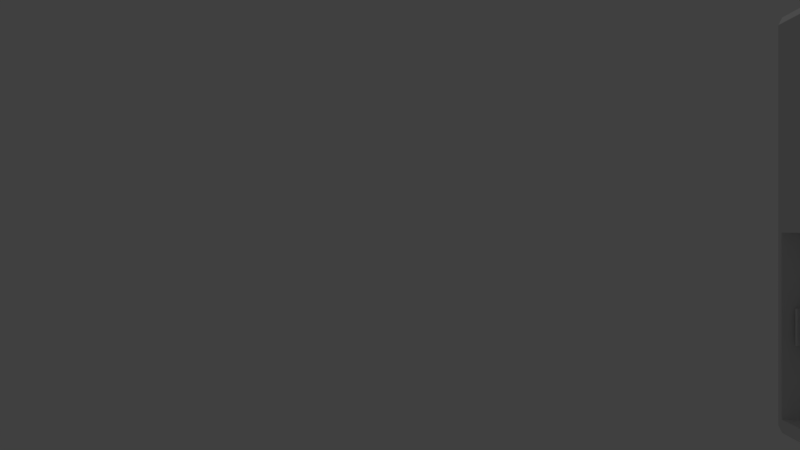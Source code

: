 # Source: Corridor.blend  (saved by Blender 2.79.0; exported with 4.5.12 LTS)
import bpy
from mathutils import Matrix  # noqa: F401  (used for matrix-valued properties, if any)

bpy.ops.wm.read_factory_settings(use_empty=True)
scene = bpy.context.scene
scene.name = 'Scene'

# ---- collections
col_collection_1 = bpy.data.collections.new('Collection 1'); scene.collection.children.link(col_collection_1)
col_collection_1.hide_render = True
col_collection_1.hide_viewport = True
col_collection_2 = bpy.data.collections.new('Collection 2'); scene.collection.children.link(col_collection_2)

# ---- world
world_world = bpy.data.worlds.new('World'); scene.world = world_world
world_world.color = (0.05088, 0.05088, 0.05088)
world_world.use_sun_shadow = False
world_world.sun_shadow_jitter_overblur = 0.0
world_world.cycles.sampling_method = 'MANUAL'

# ---- cameras
cam_camera = bpy.data.cameras.new('Camera')
cam_camera.clip_end = 100.0
cam_camera.lens = 35.0
cam_camera.sensor_width = 32.0
cam_camera.sensor_height = 18.0
cam_camera.display_size = 2.0
cam_camera.dof.focus_distance = 0.0

# ---- meshes
me_plane = bpy.data.meshes.new('Plane')
me_plane.from_pydata([(0.6626, -1.15, 1.0), (0.8583, -1.15, 0.1384), (0.9826, -1.15, 0.3778), (0.9826, -1.15, 0.7143), (0.6626, 0.000419, 1.0), (0.8583, 0.000419, 0.1384), (0.9826, 0.000419, 0.3778), (0.9826, 0.000419, 0.7143), (0.8599, -1.15, 1.0), (1.056, -1.15, 0.1407), (1.18, -1.15, 0.3778), (1.18, -1.15, 0.7143), (1.056, -1.15, -0.002183), (0.8599, -1.294, 1.0), (1.056, -1.294, 0.1407), (1.18, -1.294, 0.3778), (1.18, -1.294, 0.7143), (1.056, -1.294, -0.002183), (0.9999, -1.294, 1.0), (1.196, -1.294, 0.1407), (1.32, -1.294, 0.3778), (1.32, -1.294, 0.7143), (1.196, -1.294, -0.002183), (0.9999, -1.294, 1.0), (1.196, -1.294, 0.1407), (1.32, -1.294, 0.3778), (1.32, -1.294, 0.7143), (1.196, -1.294, -0.002183), (0.9999, -1.49, 1.0), (1.196, -1.49, 0.1407), (1.32, -1.49, 0.3778), (1.32, -1.49, 0.7143), (1.196, -1.49, -0.002183), (1.26, -1.49, 1.0), (1.571, -1.49, 0.1407), (1.571, -1.49, 0.3778), (1.571, -1.49, 0.7143), (1.571, -1.49, -0.002183), (0.9788, -1.15, 0.7233), (0.6789, -1.15, 0.991), (1.164, -1.15, 0.7233), (0.8638, -1.15, 0.991), (0.9788, -0.881, 0.7233), (0.6789, -0.881, 0.991), (1.164, -0.881, 0.7233), (0.8638, -0.881, 0.991), (0.9885, -1.15, 0.3879), (0.9885, -1.15, 0.7042), (1.174, -1.15, 0.3879), (1.174, -1.15, 0.7042), (0.9885, -0.881, 0.3879), (0.9885, -0.881, 0.7042), (1.174, -0.881, 0.3879), (1.174, -0.881, 0.7042), (0.8643, -1.15, 0.1364), (1.05, -1.15, 0.1364), (0.8643, -1.017, 0.1364), (1.05, -1.017, 0.1364), (0.8825, -1.017, 0.07907), (0.9147, -1.017, 0.07907), (0.8825, -0.8693, 0.07907), (0.9147, -0.8693, 0.07907), (0.9826, -0.9736, 0.3866), (0.9826, -0.9736, 0.7055), (0.9826, 0.000419, 0.3866), (0.9826, 0.000419, 0.7055), (0.9723, -0.9736, 0.3866), (0.9723, -0.9736, 0.7055), (0.9723, 0.000419, 0.3866), (0.9723, 0.000419, 0.7055), (0.9723, -0.8281, 0.3916), (0.9723, -0.8281, 0.7006), (0.9723, 0.000419, 0.3916), (0.9723, 0.000419, 0.7006), (0.9766, -0.8281, 0.3916), (0.9766, -0.8281, 0.7006), (0.9766, 0.000419, 0.3916), (0.9766, 0.000419, 0.7006), (0.8583, -0.8528, 0.1279), (0.8583, 0.000419, 0.1279), (0.8882, -0.8133, 0.1279), (0.8882, 0.000419, 0.1279), (0.8761, 0.000419, 0.06611), (0.8803, 0.000419, 0.06611), (0.8833, -0.112, 0.06611), (0.8845, -0.1923, 0.06611), (0.8833, -0.2725, 0.06611), (0.8803, -0.3313, 0.06611), (0.8761, -0.3528, 0.06611), (0.8719, -0.3313, 0.06611), (0.8689, -0.2725, 0.06611), (0.8678, -0.1923, 0.06611), (0.8689, -0.112, 0.06611), (0.8719, 0.000419, 0.06611), (0.8761, 0.000419, 0.06611), (0.8795, 0.000419, 0.06611), (0.882, -0.1267, 0.06611), (0.8829, -0.1923, 0.06611), (0.882, -0.2579, 0.06611), (0.8795, -0.3059, 0.06611), (0.8761, -0.3235, 0.06611), (0.8727, -0.3059, 0.06611), (0.8702, -0.2579, 0.06611), (0.8693, -0.1923, 0.06611), (0.8702, -0.1267, 0.06611), (0.8727, 0.000419, 0.06611), (0.8761, 0.000419, 0.06977), (0.8795, 0.000419, 0.06977), (0.882, -0.1267, 0.06977), (0.8829, -0.1923, 0.06977), (0.882, -0.2579, 0.06977), (0.8795, -0.3059, 0.06977), (0.8761, -0.3235, 0.06977), (0.8727, -0.3059, 0.06977), (0.8702, -0.2579, 0.06977), (0.8693, -0.1923, 0.06977), (0.8702, -0.1267, 0.06977), (0.8727, 0.000419, 0.06977), (0.8761, -0.1251, 0.06977), (0.8779, -0.1341, 0.06977), (0.8791, -0.1587, 0.06977), (0.8796, -0.1923, 0.06977), (0.8791, -0.2259, 0.06977), (0.8779, -0.2505, 0.06977), (0.8761, -0.2595, 0.06977), (0.8744, -0.2505, 0.06977), (0.8731, -0.2259, 0.06977), (0.8726, -0.1923, 0.06977), (0.8731, -0.1587, 0.06977), (0.8744, -0.1341, 0.06977), (0.8761, -0.1251, 0.08496), (0.8779, -0.1341, 0.08496), (0.8791, -0.1587, 0.08496), (0.8796, -0.1923, 0.08496), (0.8791, -0.2259, 0.08496), (0.8779, -0.2505, 0.08496), (0.8761, -0.2595, 0.08496), (0.8744, -0.2505, 0.08496), (0.8731, -0.2259, 0.08496), (0.8726, -0.1923, 0.08496), (0.8731, -0.1587, 0.08496), (0.8744, -0.1341, 0.08496), (0.8769, -0.1251, 0.0889), (0.8785, -0.1341, 0.08823), (0.8797, -0.1587, 0.08774), (0.8801, -0.1923, 0.08756), (0.8797, -0.2259, 0.08774), (0.8785, -0.2505, 0.08823), (0.8769, -0.2595, 0.0889), (0.8753, -0.2505, 0.08957), (0.8741, -0.2259, 0.09006), (0.8737, -0.1923, 0.09024), (0.8741, -0.1587, 0.09006), (0.8753, -0.1341, 0.08957), (0.8791, -0.1251, 0.09224), (0.8804, -0.1341, 0.091), (0.8813, -0.1587, 0.0901), (0.8816, -0.1923, 0.08977), (0.8813, -0.2259, 0.0901), (0.8804, -0.2505, 0.091), (0.8791, -0.2595, 0.09224), (0.8779, -0.2505, 0.09347), (0.877, -0.2259, 0.09438), (0.8767, -0.1923, 0.09471), (0.877, -0.1587, 0.09438), (0.8779, -0.1341, 0.09347), (0.8825, -0.1251, 0.09446), (0.8832, -0.1341, 0.09285), (0.8837, -0.1587, 0.09167), (0.8838, -0.1923, 0.09124), (0.8837, -0.2259, 0.09167), (0.8832, -0.2505, 0.09285), (0.8825, -0.2595, 0.09446), (0.8818, -0.2505, 0.09608), (0.8813, -0.2259, 0.09726), (0.8812, -0.1923, 0.09769), (0.8813, -0.1587, 0.09726), (0.8818, -0.1341, 0.09608), (0.8864, -0.1251, 0.09524), (0.8864, -0.1341, 0.09349), (0.8864, -0.1587, 0.09221), (0.8864, -0.1923, 0.09175), (0.8864, -0.2259, 0.09221), (0.8864, -0.2505, 0.09349), (0.8864, -0.2595, 0.09524), (0.8864, -0.2505, 0.09699), (0.8864, -0.2259, 0.09827), (0.8864, -0.1923, 0.09874), (0.8864, -0.1587, 0.09827), (0.8864, -0.1341, 0.09699), (0.8761, -0.4473, 0.06611), (0.8803, -0.4688, 0.06611), (0.8833, -0.5422, 0.06611), (0.8845, -0.6224, 0.06611), (0.8833, -0.7027, 0.06611), (0.8803, -0.7614, 0.06611), (0.8761, -0.7829, 0.06611), (0.8719, -0.7614, 0.06611), (0.8689, -0.7027, 0.06611), (0.8678, -0.6224, 0.06611), (0.8689, -0.5422, 0.06611), (0.8719, -0.4688, 0.06611), (0.8761, -0.4766, 0.06611), (0.8795, -0.4942, 0.06611), (0.882, -0.5568, 0.06611), (0.8829, -0.6224, 0.06611), (0.882, -0.688, 0.06611), (0.8795, -0.736, 0.06611), (0.8761, -0.7536, 0.06611), (0.8727, -0.736, 0.06611), (0.8702, -0.688, 0.06611), (0.8693, -0.6224, 0.06611), (0.8702, -0.5568, 0.06611), (0.8727, -0.4942, 0.06611), (0.8761, -0.4766, 0.06977), (0.8795, -0.4942, 0.06977), (0.882, -0.5568, 0.06977), (0.8829, -0.6224, 0.06977), (0.882, -0.688, 0.06977), (0.8795, -0.736, 0.06977), (0.8761, -0.7536, 0.06977), (0.8727, -0.736, 0.06977), (0.8702, -0.688, 0.06977), (0.8693, -0.6224, 0.06977), (0.8702, -0.5568, 0.06977), (0.8727, -0.4942, 0.06977), (0.8761, -0.5552, 0.06977), (0.8779, -0.5642, 0.06977), (0.8791, -0.5888, 0.06977), (0.8796, -0.6224, 0.06977), (0.8791, -0.656, 0.06977), (0.8779, -0.6806, 0.06977), (0.8761, -0.6896, 0.06977), (0.8744, -0.6806, 0.06977), (0.8731, -0.656, 0.06977), (0.8726, -0.6224, 0.06977), (0.8731, -0.5888, 0.06977), (0.8744, -0.5642, 0.06977), (0.8761, -0.5552, 0.08496), (0.8779, -0.5642, 0.08496), (0.8791, -0.5888, 0.08496), (0.8796, -0.6224, 0.08496), (0.8791, -0.656, 0.08496), (0.8779, -0.6806, 0.08496), (0.8761, -0.6896, 0.08496), (0.8744, -0.6806, 0.08496), (0.8731, -0.656, 0.08496), (0.8726, -0.6224, 0.08496), (0.8731, -0.5888, 0.08496), (0.8744, -0.5642, 0.08496), (0.8769, -0.5552, 0.0889), (0.8785, -0.5642, 0.08823), (0.8797, -0.5888, 0.08774), (0.8801, -0.6224, 0.08756), (0.8797, -0.656, 0.08774), (0.8785, -0.6806, 0.08823), (0.8769, -0.6896, 0.0889), (0.8753, -0.6806, 0.08957), (0.8741, -0.656, 0.09006), (0.8737, -0.6224, 0.09024), (0.8741, -0.5888, 0.09006), (0.8753, -0.5642, 0.08957), (0.8791, -0.5552, 0.09224), (0.8804, -0.5642, 0.091), (0.8813, -0.5888, 0.0901), (0.8816, -0.6224, 0.08977), (0.8813, -0.656, 0.0901), (0.8804, -0.6806, 0.091), (0.8791, -0.6896, 0.09224), (0.8779, -0.6806, 0.09347), (0.877, -0.656, 0.09438), (0.8767, -0.6224, 0.09471), (0.877, -0.5888, 0.09438), (0.8779, -0.5642, 0.09347), (0.8825, -0.5552, 0.09446), (0.8832, -0.5642, 0.09285), (0.8837, -0.5888, 0.09167), (0.8838, -0.6224, 0.09124), (0.8837, -0.656, 0.09167), (0.8832, -0.6806, 0.09285), (0.8825, -0.6896, 0.09446), (0.8818, -0.6806, 0.09608), (0.8813, -0.656, 0.09726), (0.8812, -0.6224, 0.09769), (0.8813, -0.5888, 0.09726), (0.8818, -0.5642, 0.09608), (0.8864, -0.5552, 0.09524), (0.8864, -0.5642, 0.09349), (0.8864, -0.5888, 0.09221), (0.8864, -0.6224, 0.09175), (0.8864, -0.656, 0.09221), (0.8864, -0.6806, 0.09349), (0.8864, -0.6896, 0.09524), (0.8864, -0.6806, 0.09699), (0.8864, -0.656, 0.09827), (0.8864, -0.6224, 0.09874), (0.8864, -0.5888, 0.09827), (0.8864, -0.5642, 0.09699), (0.6626, -1.15, 1.121), (0.6626, 0.000419, 1.121), (0.8599, -1.15, 1.121), (0.8599, -1.294, 1.121), (0.9999, -1.294, 1.121), (0.9999, -1.294, 1.121), (0.9999, -1.49, 1.121), (1.26, -1.49, 1.121), (0.6626, -0.9962, 1.007), (0.6626, 0.000419, 1.007), (0.6626, -0.9962, 1.114), (0.6626, 0.000419, 1.114), (0.6729, -0.9962, 1.007), (0.6729, 0.000419, 1.007), (0.6729, -0.9962, 1.114), (0.6729, 0.000419, 1.114), (0.6626, -0.9962, 1.005), (0.6626, 0.000419, 1.005), (0.6022, -0.8372, 1.051), (0.6022, 0.000419, 1.051), (0.6658, -0.9962, 1.114), (1.26, -29.75, 1.0), (1.571, -29.75, 0.1407), (1.571, -29.75, 0.3778), (1.571, -29.75, 0.7143), (1.571, -29.75, -0.002183), (1.26, -29.75, 1.121), (1.275, -29.75, -1.121), (1.275, 0.000419, -1.121), (0.6626, -1.15, -1.0), (0.8583, -1.15, -0.1384), (0.9826, -1.15, -0.3778), (0.9826, -1.15, -0.7143), (0.8583, -1.15, 0.0), (0.6626, 0.000419, -1.0), (0.8583, 0.000419, -0.1384), (0.9826, 0.000419, -0.3778), (0.9826, 0.000419, -0.7143), (0.8882, -0.8133, 0.0), (0.8599, -1.15, -1.0), (1.056, -1.15, -0.1407), (1.18, -1.15, -0.3778), (1.18, -1.15, -0.7143), (1.056, -1.15, 0.002183), (0.8599, -1.294, -1.0), (1.056, -1.294, -0.1407), (1.18, -1.294, -0.3778), (1.18, -1.294, -0.7143), (1.056, -1.294, 0.002183), (0.9999, -1.294, -1.0), (1.196, -1.294, -0.1407), (1.32, -1.294, -0.3778), (1.32, -1.294, -0.7143), (1.196, -1.294, 0.002183), (0.9999, -1.294, -1.0), (1.196, -1.294, -0.1407), (1.32, -1.294, -0.3778), (1.32, -1.294, -0.7143), (1.196, -1.294, 0.002183), (0.9999, -1.49, -1.0), (1.196, -1.49, -0.1407), (1.32, -1.49, -0.3778), (1.32, -1.49, -0.7143), (1.196, -1.49, 0.002183), (1.26, -1.49, -1.0), (1.571, -1.49, -0.1407), (1.571, -1.49, -0.3778), (1.571, -1.49, -0.7143), (1.571, -1.49, 0.002183), (0.9788, -1.15, -0.7233), (0.6789, -1.15, -0.991), (1.164, -1.15, -0.7233), (0.8638, -1.15, -0.991), (0.9788, -0.881, -0.7233), (0.6789, -0.881, -0.991), (1.164, -0.881, -0.7233), (0.8638, -0.881, -0.991), (0.9885, -1.15, -0.3879), (0.9885, -1.15, -0.7042), (1.174, -1.15, -0.3879), (1.174, -1.15, -0.7042), (0.9885, -0.881, -0.3879), (0.9885, -0.881, -0.7042), (1.174, -0.881, -0.3879), (1.174, -0.881, -0.7042), (0.8643, -1.15, 0.0), (0.8643, -1.15, -0.1364), (1.05, -1.15, 0.0), (1.05, -1.15, -0.1364), (0.8643, -1.017, 0.0), (0.8643, -1.017, -0.1364), (1.05, -1.017, 0.0), (1.05, -1.017, -0.1364), (0.8825, -1.017, 0.0), (0.8825, -1.017, -0.07907), (0.9147, -1.017, 0.0), (0.9147, -1.017, -0.07907), (0.8825, -0.8693, 0.0), (0.8825, -0.8693, -0.07907), (0.9147, -0.8693, 0.0), (0.9147, -0.8693, -0.07907), (0.9826, -0.9736, -0.3866), (0.9826, -0.9736, -0.7055), (0.9826, 0.000419, -0.3866), (0.9826, 0.000419, -0.7055), (0.9723, -0.9736, -0.3866), (0.9723, -0.9736, -0.7055), (0.9723, 0.000419, -0.3866), (0.9723, 0.000419, -0.7055), (0.9723, -0.8281, -0.3916), (0.9723, -0.8281, -0.7006), (0.9723, 0.000419, -0.3916), (0.9723, 0.000419, -0.7006), (0.9766, -0.8281, -0.3916), (0.9766, -0.8281, -0.7006), (0.9766, 0.000419, -0.3916), (0.9766, 0.000419, -0.7006), (0.8583, -0.8528, 0.0), (0.8583, -0.8528, -0.1279), (0.8583, 0.000419, -0.1279), (0.8882, -0.8133, -0.1279), (0.8882, 0.000419, -0.1279), (0.8882, 0.000419, 0.0), (0.8761, 0.000419, 0.0), (0.8761, 0.000419, -0.06611), (0.8803, 0.000419, 0.0), (0.8803, 0.000419, -0.06611), (0.8833, -0.112, 0.0), (0.8833, -0.112, -0.06611), (0.8845, -0.1923, 0.0), (0.8845, -0.1923, -0.06611), (0.8833, -0.2725, 0.0), (0.8833, -0.2725, -0.06611), (0.8803, -0.3313, 0.0), (0.8803, -0.3313, -0.06611), (0.8761, -0.3528, 0.0), (0.8761, -0.3528, -0.06611), (0.8719, -0.3313, 0.0), (0.8719, -0.3313, -0.06611), (0.8689, -0.2725, 0.0), (0.8689, -0.2725, -0.06611), (0.8678, -0.1923, 0.0), (0.8678, -0.1923, -0.06611), (0.8689, -0.112, 0.0), (0.8689, -0.112, -0.06611), (0.8719, 0.000419, 0.0), (0.8719, 0.000419, -0.06611), (0.8761, 0.000419, -0.06611), (0.8795, 0.000419, -0.06611), (0.882, -0.1267, -0.06611), (0.8829, -0.1923, -0.06611), (0.882, -0.2579, -0.06611), (0.8795, -0.3059, -0.06611), (0.8761, -0.3235, -0.06611), (0.8727, -0.3059, -0.06611), (0.8702, -0.2579, -0.06611), (0.8693, -0.1923, -0.06611), (0.8702, -0.1267, -0.06611), (0.8727, 0.000419, -0.06611), (0.8761, 0.000419, -0.06977), (0.8795, 0.000419, -0.06977), (0.882, -0.1267, -0.06977), (0.8829, -0.1923, -0.06977), (0.882, -0.2579, -0.06977), (0.8795, -0.3059, -0.06977), (0.8761, -0.3235, -0.06977), (0.8727, -0.3059, -0.06977), (0.8702, -0.2579, -0.06977), (0.8693, -0.1923, -0.06977), (0.8702, -0.1267, -0.06977), (0.8727, 0.000419, -0.06977), (0.8761, -0.1251, -0.06977), (0.8779, -0.1341, -0.06977), (0.8791, -0.1587, -0.06977), (0.8796, -0.1923, -0.06977), (0.8791, -0.2259, -0.06977), (0.8779, -0.2505, -0.06977), (0.8761, -0.2595, -0.06977), (0.8744, -0.2505, -0.06977), (0.8731, -0.2259, -0.06977), (0.8726, -0.1923, -0.06977), (0.8731, -0.1587, -0.06977), (0.8744, -0.1341, -0.06977), (0.8761, -0.1251, -0.08496), (0.8779, -0.1341, -0.08496), (0.8791, -0.1587, -0.08496), (0.8796, -0.1923, -0.08496), (0.8791, -0.2259, -0.08496), (0.8779, -0.2505, -0.08496), (0.8761, -0.2595, -0.08496), (0.8744, -0.2505, -0.08496), (0.8731, -0.2259, -0.08496), (0.8726, -0.1923, -0.08496), (0.8731, -0.1587, -0.08496), (0.8744, -0.1341, -0.08496), (0.8769, -0.1251, -0.0889), (0.8785, -0.1341, -0.08823), (0.8797, -0.1587, -0.08774), (0.8801, -0.1923, -0.08756), (0.8797, -0.2259, -0.08774), (0.8785, -0.2505, -0.08823), (0.8769, -0.2595, -0.0889), (0.8753, -0.2505, -0.08957), (0.8741, -0.2259, -0.09006), (0.8737, -0.1923, -0.09024), (0.8741, -0.1587, -0.09006), (0.8753, -0.1341, -0.08957), (0.8791, -0.1251, -0.09224), (0.8804, -0.1341, -0.091), (0.8813, -0.1587, -0.0901), (0.8816, -0.1923, -0.08977), (0.8813, -0.2259, -0.0901), (0.8804, -0.2505, -0.091), (0.8791, -0.2595, -0.09224), (0.8779, -0.2505, -0.09347), (0.877, -0.2259, -0.09438), (0.8767, -0.1923, -0.09471), (0.877, -0.1587, -0.09438), (0.8779, -0.1341, -0.09347), (0.8825, -0.1251, -0.09446), (0.8832, -0.1341, -0.09285), (0.8837, -0.1587, -0.09167), (0.8838, -0.1923, -0.09124), (0.8837, -0.2259, -0.09167), (0.8832, -0.2505, -0.09285), (0.8825, -0.2595, -0.09446), (0.8818, -0.2505, -0.09608), (0.8813, -0.2259, -0.09726), (0.8812, -0.1923, -0.09769), (0.8813, -0.1587, -0.09726), (0.8818, -0.1341, -0.09608), (0.8864, -0.1251, -0.09524), (0.8864, -0.1341, -0.09349), (0.8864, -0.1587, -0.09221), (0.8864, -0.1923, -0.09175), (0.8864, -0.2259, -0.09221), (0.8864, -0.2505, -0.09349), (0.8864, -0.2595, -0.09524), (0.8864, -0.2505, -0.09699), (0.8864, -0.2259, -0.09827), (0.8864, -0.1923, -0.09874), (0.8864, -0.1587, -0.09827), (0.8864, -0.1341, -0.09699), (0.8761, -0.4473, 0.0), (0.8761, -0.4473, -0.06611), (0.8803, -0.4688, 0.0), (0.8803, -0.4688, -0.06611), (0.8833, -0.5422, 0.0), (0.8833, -0.5422, -0.06611), (0.8845, -0.6224, 0.0), (0.8845, -0.6224, -0.06611), (0.8833, -0.7027, 0.0), (0.8833, -0.7027, -0.06611), (0.8803, -0.7614, 0.0), (0.8803, -0.7614, -0.06611), (0.8761, -0.7829, 0.0), (0.8761, -0.7829, -0.06611), (0.8719, -0.7614, 0.0), (0.8719, -0.7614, -0.06611), (0.8689, -0.7027, 0.0), (0.8689, -0.7027, -0.06611), (0.8678, -0.6224, 0.0), (0.8678, -0.6224, -0.06611), (0.8689, -0.5422, 0.0), (0.8689, -0.5422, -0.06611), (0.8719, -0.4688, 0.0), (0.8719, -0.4688, -0.06611), (0.8761, -0.4766, -0.06611), (0.8795, -0.4942, -0.06611), (0.882, -0.5568, -0.06611), (0.8829, -0.6224, -0.06611), (0.882, -0.688, -0.06611), (0.8795, -0.736, -0.06611), (0.8761, -0.7536, -0.06611), (0.8727, -0.736, -0.06611), (0.8702, -0.688, -0.06611), (0.8693, -0.6224, -0.06611), (0.8702, -0.5568, -0.06611), (0.8727, -0.4942, -0.06611), (0.8761, -0.4766, -0.06977), (0.8795, -0.4942, -0.06977), (0.882, -0.5568, -0.06977), (0.8829, -0.6224, -0.06977), (0.882, -0.688, -0.06977), (0.8795, -0.736, -0.06977), (0.8761, -0.7536, -0.06977), (0.8727, -0.736, -0.06977), (0.8702, -0.688, -0.06977), (0.8693, -0.6224, -0.06977), (0.8702, -0.5568, -0.06977), (0.8727, -0.4942, -0.06977), (0.8761, -0.5552, -0.06977), (0.8779, -0.5642, -0.06977), (0.8791, -0.5888, -0.06977), (0.8796, -0.6224, -0.06977), (0.8791, -0.656, -0.06977), (0.8779, -0.6806, -0.06977), (0.8761, -0.6896, -0.06977), (0.8744, -0.6806, -0.06977), (0.8731, -0.656, -0.06977), (0.8726, -0.6224, -0.06977), (0.8731, -0.5888, -0.06977), (0.8744, -0.5642, -0.06977), (0.8761, -0.5552, -0.08496), (0.8779, -0.5642, -0.08496), (0.8791, -0.5888, -0.08496), (0.8796, -0.6224, -0.08496), (0.8791, -0.656, -0.08496), (0.8779, -0.6806, -0.08496), (0.8761, -0.6896, -0.08496), (0.8744, -0.6806, -0.08496), (0.8731, -0.656, -0.08496), (0.8726, -0.6224, -0.08496), (0.8731, -0.5888, -0.08496), (0.8744, -0.5642, -0.08496), (0.8769, -0.5552, -0.0889), (0.8785, -0.5642, -0.08823), (0.8797, -0.5888, -0.08774), (0.8801, -0.6224, -0.08756), (0.8797, -0.656, -0.08774), (0.8785, -0.6806, -0.08823), (0.8769, -0.6896, -0.0889), (0.8753, -0.6806, -0.08957), (0.8741, -0.656, -0.09006), (0.8737, -0.6224, -0.09024), (0.8741, -0.5888, -0.09006), (0.8753, -0.5642, -0.08957), (0.8791, -0.5552, -0.09224), (0.8804, -0.5642, -0.091), (0.8813, -0.5888, -0.0901), (0.8816, -0.6224, -0.08977), (0.8813, -0.656, -0.0901), (0.8804, -0.6806, -0.091), (0.8791, -0.6896, -0.09224), (0.8779, -0.6806, -0.09347), (0.877, -0.656, -0.09438), (0.8767, -0.6224, -0.09471), (0.877, -0.5888, -0.09438), (0.8779, -0.5642, -0.09347), (0.8825, -0.5552, -0.09446), (0.8832, -0.5642, -0.09285), (0.8837, -0.5888, -0.09167), (0.8838, -0.6224, -0.09124), (0.8837, -0.656, -0.09167), (0.8832, -0.6806, -0.09285), (0.8825, -0.6896, -0.09446), (0.8818, -0.6806, -0.09608), (0.8813, -0.656, -0.09726), (0.8812, -0.6224, -0.09769), (0.8813, -0.5888, -0.09726), (0.8818, -0.5642, -0.09608), (0.8864, -0.5552, -0.09524), (0.8864, -0.5642, -0.09349), (0.8864, -0.5888, -0.09221), (0.8864, -0.6224, -0.09175), (0.8864, -0.656, -0.09221), (0.8864, -0.6806, -0.09349), (0.8864, -0.6896, -0.09524), (0.8864, -0.6806, -0.09699), (0.8864, -0.656, -0.09827), (0.8864, -0.6224, -0.09874), (0.8864, -0.5888, -0.09827), (0.8864, -0.5642, -0.09699), (0.6626, -1.15, -1.121), (0.6626, 0.000419, -1.121), (0.8599, -1.15, -1.121), (0.8599, -1.294, -1.121), (0.9999, -1.294, -1.121), (0.9999, -1.294, -1.121), (0.9999, -1.49, -1.121), (1.26, -1.49, -1.121), (0.6626, -0.9962, -1.007), (0.6626, 0.000419, -1.007), (0.6626, -0.9962, -1.114), (0.6626, 0.000419, -1.114), (0.6729, -0.9962, -1.007), (0.6729, 0.000419, -1.007), (0.6729, -0.9962, -1.114), (0.6729, 0.000419, -1.114), (0.6626, -0.9962, -1.005), (0.6626, 0.000419, -1.005), (0.6022, -0.8372, -1.051), (0.6022, 0.000419, -1.051), (0.6658, -0.9962, -1.114), (1.26, -29.75, -1.0), (1.571, -29.75, -0.1407), (1.571, -29.75, -0.3778), (1.571, -29.75, -0.7143), (1.571, -29.75, 0.002183), (1.26, -29.75, -1.121), (1.264, -29.75, 1.123), (1.264, 0.000419, 1.123), (0.5618, -29.75, -1.121), (0.5618, 0.000419, -1.121), (-0.001491, -29.75, -1.341), (-2.408e-05, 0.000419, -1.341), (0.5618, -29.75, -1.341), (0.5618, 0.000419, -1.341), (0.6322, -29.75, 1.123), (0.6322, 0.000419, 1.123), (0.4742, 0.000419, 1.174), (0.3163, 0.000419, 1.194), (0.2532, 0.000419, 1.2), (0.1584, -29.75, 1.2), (0.3163, -29.75, 1.194), (0.4742, -29.75, 1.174), (0.000487, -29.75, 1.283), (0.000487, 0.000419, 1.283), (0.2532, 0.000419, 1.283), (0.1584, -29.75, 1.283), (-4.828e-05, 0.000419, 1.27), (-4.828e-05, -29.75, 1.27), (0.05119, 0.000419, 1.256), (0.05119, -29.75, 1.256), (0.08871, 0.000419, 1.218), (0.08871, -29.75, 1.218), (0.1024, 0.000419, 1.167), (0.1024, -29.75, 1.167), (0.08871, 0.000419, 1.116), (0.08871, -29.75, 1.116), (0.05119, 0.000419, 1.078), (0.05119, -29.75, 1.078), (-4.822e-05, 0.000419, 1.065), (-4.822e-05, -29.75, 1.065), (1.264, -3.572, 1.123), (0.6322, -3.572, 1.123), (0.2532, -3.572, 1.2), (0.3163, -3.572, 1.194), (0.4742, -3.572, 1.174), (0.000487, -3.572, 1.283), (0.2532, -3.572, 1.283), (0.6322, -6.301, 1.123), (0.1584, -6.301, 1.2), (0.3163, -6.301, 1.194), (0.4742, -6.301, 1.174), (0.000487, -6.301, 1.283), (0.1584, -6.301, 1.283), (1.264, -6.301, 1.123), (-4.825e-05, -3.581, 1.27), (0.05119, -3.581, 1.256), (0.08871, -3.581, 1.218), (0.1024, -3.581, 1.167), (0.08871, -3.581, 1.116), (0.05119, -3.581, 1.078), (-4.823e-05, -3.581, 1.065), (-4.825e-05, -6.296, 1.27), (0.05119, -6.296, 1.256), (0.08871, -6.296, 1.218), (0.1024, -6.296, 1.167), (0.08871, -6.296, 1.116), (0.05119, -6.296, 1.078), (-4.823e-05, -6.296, 1.065)], [], [(3, 7, 65, 63), (1, 2, 6, 5), (1, 5, 79, 78), (3, 0, 4, 7), (2, 1, 9, 10), (3, 11, 40, 38), (11, 3, 47, 49), (9, 1, 54, 55), (10, 9, 14, 15), (8, 11, 16, 13), (11, 10, 15, 16), (9, 12, 17, 14), (15, 14, 19, 20), (13, 16, 21, 18), (16, 15, 20, 21), (14, 17, 22, 19), (20, 19, 24, 25), (18, 21, 26, 23), (21, 20, 25, 26), (19, 22, 27, 24), (24, 27, 32, 29), (25, 24, 29, 30), (23, 26, 31, 28), (26, 25, 30, 31), (31, 30, 35, 36), (29, 32, 37, 34), (30, 29, 34, 35), (28, 31, 36, 33), (41, 39, 43, 45), (11, 8, 41, 40), (0, 3, 38, 39), (8, 0, 39, 41), (43, 42, 44, 45), (40, 41, 45, 44), (38, 40, 44, 42), (39, 38, 42, 43), (46, 48, 52, 50), (2, 10, 48, 46), (10, 11, 49, 48), (3, 2, 46, 47), (51, 50, 52, 53), (47, 46, 50, 51), (49, 47, 51, 53), (48, 49, 53, 52), (385, 55, 57, 389), (12, 9, 55, 385), (1, 331, 383, 54), (389, 57, 59, 393), (55, 54, 56, 57), (54, 383, 387, 56), (58, 391, 395, 60), (57, 56, 58, 59), (56, 387, 391, 58), (60, 395, 397, 61), (393, 59, 61, 397), (59, 58, 60, 61), (64, 62, 66, 68), (2, 3, 63, 62), (6, 2, 62, 64), (68, 66, 70, 72), (63, 65, 69, 67), (62, 63, 67, 66), (71, 73, 77, 75), (67, 69, 73, 71), (66, 67, 71, 70), (74, 75, 77, 76), (70, 71, 75, 74), (72, 70, 74, 76), (78, 79, 81, 80), (331, 1, 78, 415), (336, 80, 81, 420), (415, 78, 80, 336), (421, 82, 83, 423), (423, 83, 84, 425), (425, 84, 85, 427), (427, 85, 86, 429), (429, 86, 87, 431), (431, 87, 88, 433), (433, 88, 89, 435), (435, 89, 90, 437), (437, 90, 91, 439), (439, 91, 92, 441), (441, 92, 93, 443), (443, 93, 82, 421), (85, 84, 96, 97), (93, 92, 104, 105), (84, 83, 95, 96), (92, 91, 103, 104), (91, 90, 102, 103), (90, 89, 101, 102), (89, 88, 100, 101), (88, 87, 99, 100), (87, 86, 98, 99), (86, 85, 97, 98), (82, 93, 105, 94), (83, 82, 94, 95), (101, 100, 112, 113), (98, 97, 109, 110), (105, 104, 116, 117), (95, 94, 106, 107), (102, 101, 113, 114), (99, 98, 110, 111), (94, 105, 117, 106), (96, 95, 107, 108), (103, 102, 114, 115), (100, 99, 111, 112), (97, 96, 108, 109), (104, 103, 115, 116), (113, 112, 124, 125), (110, 109, 121, 122), (117, 116, 128, 129), (107, 106, 118, 119), (114, 113, 125, 126), (111, 110, 122, 123), (106, 117, 129, 118), (108, 107, 119, 120), (115, 114, 126, 127), (112, 111, 123, 124), (109, 108, 120, 121), (116, 115, 127, 128), (128, 127, 139, 140), (125, 124, 136, 137), (122, 121, 133, 134), (129, 128, 140, 141), (119, 118, 130, 131), (126, 125, 137, 138), (123, 122, 134, 135), (118, 129, 141, 130), (120, 119, 131, 132), (127, 126, 138, 139), (124, 123, 135, 136), (121, 120, 132, 133), (133, 132, 144, 145), (140, 139, 151, 152), (137, 136, 148, 149), (134, 133, 145, 146), (141, 140, 152, 153), (131, 130, 142, 143), (138, 137, 149, 150), (135, 134, 146, 147), (130, 141, 153, 142), (132, 131, 143, 144), (139, 138, 150, 151), (136, 135, 147, 148), (145, 144, 156, 157), (152, 151, 163, 164), (149, 148, 160, 161), (146, 145, 157, 158), (153, 152, 164, 165), (143, 142, 154, 155), (150, 149, 161, 162), (147, 146, 158, 159), (142, 153, 165, 154), (144, 143, 155, 156), (151, 150, 162, 163), (148, 147, 159, 160), (160, 159, 171, 172), (157, 156, 168, 169), (164, 163, 175, 176), (161, 160, 172, 173), (158, 157, 169, 170), (165, 164, 176, 177), (155, 154, 166, 167), (162, 161, 173, 174), (159, 158, 170, 171), (154, 165, 177, 166), (156, 155, 167, 168), (163, 162, 174, 175), (172, 171, 183, 184), (169, 168, 180, 181), (176, 175, 187, 188), (173, 172, 184, 185), (170, 169, 181, 182), (177, 176, 188, 189), (167, 166, 178, 179), (174, 173, 185, 186), (171, 170, 182, 183), (166, 177, 189, 178), (168, 167, 179, 180), (175, 174, 186, 187), (541, 190, 191, 543), (543, 191, 192, 545), (545, 192, 193, 547), (547, 193, 194, 549), (549, 194, 195, 551), (551, 195, 196, 553), (553, 196, 197, 555), (555, 197, 198, 557), (557, 198, 199, 559), (559, 199, 200, 561), (561, 200, 201, 563), (563, 201, 190, 541), (193, 192, 204, 205), (201, 200, 212, 213), (192, 191, 203, 204), (200, 199, 211, 212), (199, 198, 210, 211), (198, 197, 209, 210), (197, 196, 208, 209), (196, 195, 207, 208), (195, 194, 206, 207), (194, 193, 205, 206), (190, 201, 213, 202), (191, 190, 202, 203), (209, 208, 220, 221), (206, 205, 217, 218), (213, 212, 224, 225), (203, 202, 214, 215), (210, 209, 221, 222), (207, 206, 218, 219), (202, 213, 225, 214), (204, 203, 215, 216), (211, 210, 222, 223), (208, 207, 219, 220), (205, 204, 216, 217), (212, 211, 223, 224), (221, 220, 232, 233), (218, 217, 229, 230), (225, 224, 236, 237), (215, 214, 226, 227), (222, 221, 233, 234), (219, 218, 230, 231), (214, 225, 237, 226), (216, 215, 227, 228), (223, 222, 234, 235), (220, 219, 231, 232), (217, 216, 228, 229), (224, 223, 235, 236), (236, 235, 247, 248), (233, 232, 244, 245), (230, 229, 241, 242), (237, 236, 248, 249), (227, 226, 238, 239), (234, 233, 245, 246), (231, 230, 242, 243), (226, 237, 249, 238), (228, 227, 239, 240), (235, 234, 246, 247), (232, 231, 243, 244), (229, 228, 240, 241), (241, 240, 252, 253), (248, 247, 259, 260), (245, 244, 256, 257), (242, 241, 253, 254), (249, 248, 260, 261), (239, 238, 250, 251), (246, 245, 257, 258), (243, 242, 254, 255), (238, 249, 261, 250), (240, 239, 251, 252), (247, 246, 258, 259), (244, 243, 255, 256), (253, 252, 264, 265), (260, 259, 271, 272), (257, 256, 268, 269), (254, 253, 265, 266), (261, 260, 272, 273), (251, 250, 262, 263), (258, 257, 269, 270), (255, 254, 266, 267), (250, 261, 273, 262), (252, 251, 263, 264), (259, 258, 270, 271), (256, 255, 267, 268), (268, 267, 279, 280), (265, 264, 276, 277), (272, 271, 283, 284), (269, 268, 280, 281), (266, 265, 277, 278), (273, 272, 284, 285), (263, 262, 274, 275), (270, 269, 281, 282), (267, 266, 278, 279), (262, 273, 285, 274), (264, 263, 275, 276), (271, 270, 282, 283), (280, 279, 291, 292), (277, 276, 288, 289), (284, 283, 295, 296), (281, 280, 292, 293), (278, 277, 289, 290), (285, 284, 296, 297), (275, 274, 286, 287), (282, 281, 293, 294), (279, 278, 290, 291), (274, 285, 297, 286), (276, 275, 287, 288), (283, 282, 294, 295), (23, 28, 304, 303), (28, 33, 305, 304), (8, 13, 301, 300), (298, 299, 309, 308), (13, 18, 302, 301), (18, 23, 303, 302), (0, 8, 300, 298), (308, 309, 313, 312), (0, 298, 308, 306), (4, 0, 306, 307), (311, 310, 312, 313), (306, 308, 312, 310), (307, 306, 310, 311), (314, 316, 317, 315), (316, 314, 318), (35, 34, 320, 321), (33, 36, 322, 319), (36, 35, 321, 322), (305, 33, 319, 324), (34, 37, 323, 320), (690, 325, 326, 691), (330, 400, 402, 335), (328, 333, 334, 329), (328, 416, 417, 333), (330, 335, 332, 327), (329, 339, 338, 328), (330, 367, 369, 340), (340, 378, 376, 330), (338, 386, 384, 328), (339, 344, 343, 338), (337, 342, 345, 340), (340, 345, 344, 339), (338, 343, 346, 341), (344, 349, 348, 343), (342, 347, 350, 345), (345, 350, 349, 344), (343, 348, 351, 346), (349, 354, 353, 348), (347, 352, 355, 350), (350, 355, 354, 349), (348, 353, 356, 351), (353, 358, 361, 356), (354, 359, 358, 353), (352, 357, 360, 355), (355, 360, 359, 354), (360, 365, 364, 359), (358, 363, 366, 361), (359, 364, 363, 358), (357, 362, 365, 360), (370, 374, 372, 368), (340, 369, 370, 337), (327, 368, 367, 330), (337, 370, 368, 327), (372, 374, 373, 371), (369, 373, 374, 370), (367, 371, 373, 369), (368, 372, 371, 367), (375, 379, 381, 377), (329, 375, 377, 339), (339, 377, 378, 340), (330, 376, 375, 329), (380, 382, 381, 379), (376, 380, 379, 375), (378, 382, 380, 376), (377, 381, 382, 378), (385, 389, 390, 386), (341, 385, 386, 338), (328, 384, 383, 331), (389, 393, 394, 390), (386, 390, 388, 384), (384, 388, 387, 383), (392, 396, 395, 391), (390, 394, 392, 388), (388, 392, 391, 387), (396, 398, 397, 395), (393, 397, 398, 394), (394, 398, 396, 392), (401, 405, 403, 399), (329, 399, 400, 330), (334, 401, 399, 329), (405, 409, 407, 403), (400, 404, 406, 402), (399, 403, 404, 400), (408, 412, 414, 410), (404, 408, 410, 406), (403, 407, 408, 404), (411, 413, 414, 412), (407, 411, 412, 408), (409, 413, 411, 407), (416, 418, 419, 417), (331, 415, 416, 328), (336, 420, 419, 418), (415, 336, 418, 416), (421, 423, 424, 422), (423, 425, 426, 424), (425, 427, 428, 426), (427, 429, 430, 428), (429, 431, 432, 430), (431, 433, 434, 432), (433, 435, 436, 434), (435, 437, 438, 436), (437, 439, 440, 438), (439, 441, 442, 440), (441, 443, 444, 442), (443, 421, 422, 444), (428, 448, 447, 426), (444, 456, 455, 442), (426, 447, 446, 424), (442, 455, 454, 440), (440, 454, 453, 438), (438, 453, 452, 436), (436, 452, 451, 434), (434, 451, 450, 432), (432, 450, 449, 430), (430, 449, 448, 428), (422, 445, 456, 444), (424, 446, 445, 422), (452, 464, 463, 451), (449, 461, 460, 448), (456, 468, 467, 455), (446, 458, 457, 445), (453, 465, 464, 452), (450, 462, 461, 449), (445, 457, 468, 456), (447, 459, 458, 446), (454, 466, 465, 453), (451, 463, 462, 450), (448, 460, 459, 447), (455, 467, 466, 454), (464, 476, 475, 463), (461, 473, 472, 460), (468, 480, 479, 467), (458, 470, 469, 457), (465, 477, 476, 464), (462, 474, 473, 461), (457, 469, 480, 468), (459, 471, 470, 458), (466, 478, 477, 465), (463, 475, 474, 462), (460, 472, 471, 459), (467, 479, 478, 466), (479, 491, 490, 478), (476, 488, 487, 475), (473, 485, 484, 472), (480, 492, 491, 479), (470, 482, 481, 469), (477, 489, 488, 476), (474, 486, 485, 473), (469, 481, 492, 480), (471, 483, 482, 470), (478, 490, 489, 477), (475, 487, 486, 474), (472, 484, 483, 471), (484, 496, 495, 483), (491, 503, 502, 490), (488, 500, 499, 487), (485, 497, 496, 484), (492, 504, 503, 491), (482, 494, 493, 481), (489, 501, 500, 488), (486, 498, 497, 485), (481, 493, 504, 492), (483, 495, 494, 482), (490, 502, 501, 489), (487, 499, 498, 486), (496, 508, 507, 495), (503, 515, 514, 502), (500, 512, 511, 499), (497, 509, 508, 496), (504, 516, 515, 503), (494, 506, 505, 493), (501, 513, 512, 500), (498, 510, 509, 497), (493, 505, 516, 504), (495, 507, 506, 494), (502, 514, 513, 501), (499, 511, 510, 498), (511, 523, 522, 510), (508, 520, 519, 507), (515, 527, 526, 514), (512, 524, 523, 511), (509, 521, 520, 508), (516, 528, 527, 515), (506, 518, 517, 505), (513, 525, 524, 512), (510, 522, 521, 509), (505, 517, 528, 516), (507, 519, 518, 506), (514, 526, 525, 513), (523, 535, 534, 522), (520, 532, 531, 519), (527, 539, 538, 526), (524, 536, 535, 523), (521, 533, 532, 520), (528, 540, 539, 527), (518, 530, 529, 517), (525, 537, 536, 524), (522, 534, 533, 521), (517, 529, 540, 528), (519, 531, 530, 518), (526, 538, 537, 525), (541, 543, 544, 542), (543, 545, 546, 544), (545, 547, 548, 546), (547, 549, 550, 548), (549, 551, 552, 550), (551, 553, 554, 552), (553, 555, 556, 554), (555, 557, 558, 556), (557, 559, 560, 558), (559, 561, 562, 560), (561, 563, 564, 562), (563, 541, 542, 564), (548, 568, 567, 546), (564, 576, 575, 562), (546, 567, 566, 544), (562, 575, 574, 560), (560, 574, 573, 558), (558, 573, 572, 556), (556, 572, 571, 554), (554, 571, 570, 552), (552, 570, 569, 550), (550, 569, 568, 548), (542, 565, 576, 564), (544, 566, 565, 542), (572, 584, 583, 571), (569, 581, 580, 568), (576, 588, 587, 575), (566, 578, 577, 565), (573, 585, 584, 572), (570, 582, 581, 569), (565, 577, 588, 576), (567, 579, 578, 566), (574, 586, 585, 573), (571, 583, 582, 570), (568, 580, 579, 567), (575, 587, 586, 574), (584, 596, 595, 583), (581, 593, 592, 580), (588, 600, 599, 587), (578, 590, 589, 577), (585, 597, 596, 584), (582, 594, 593, 581), (577, 589, 600, 588), (579, 591, 590, 578), (586, 598, 597, 585), (583, 595, 594, 582), (580, 592, 591, 579), (587, 599, 598, 586), (599, 611, 610, 598), (596, 608, 607, 595), (593, 605, 604, 592), (600, 612, 611, 599), (590, 602, 601, 589), (597, 609, 608, 596), (594, 606, 605, 593), (589, 601, 612, 600), (591, 603, 602, 590), (598, 610, 609, 597), (595, 607, 606, 594), (592, 604, 603, 591), (604, 616, 615, 603), (611, 623, 622, 610), (608, 620, 619, 607), (605, 617, 616, 604), (612, 624, 623, 611), (602, 614, 613, 601), (609, 621, 620, 608), (606, 618, 617, 605), (601, 613, 624, 612), (603, 615, 614, 602), (610, 622, 621, 609), (607, 619, 618, 606), (616, 628, 627, 615), (623, 635, 634, 622), (620, 632, 631, 619), (617, 629, 628, 616), (624, 636, 635, 623), (614, 626, 625, 613), (621, 633, 632, 620), (618, 630, 629, 617), (613, 625, 636, 624), (615, 627, 626, 614), (622, 634, 633, 621), (619, 631, 630, 618), (631, 643, 642, 630), (628, 640, 639, 627), (635, 647, 646, 634), (632, 644, 643, 631), (629, 641, 640, 628), (636, 648, 647, 635), (626, 638, 637, 625), (633, 645, 644, 632), (630, 642, 641, 629), (625, 637, 648, 636), (627, 639, 638, 626), (634, 646, 645, 633), (643, 655, 654, 642), (640, 652, 651, 639), (647, 659, 658, 646), (644, 656, 655, 643), (641, 653, 652, 640), (648, 660, 659, 647), (638, 650, 649, 637), (645, 657, 656, 644), (642, 654, 653, 641), (637, 649, 660, 648), (639, 651, 650, 638), (646, 658, 657, 645), (352, 666, 667, 357), (357, 667, 668, 362), (337, 663, 664, 342), (661, 671, 672, 662), (342, 664, 665, 347), (347, 665, 666, 352), (327, 661, 663, 337), (671, 675, 676, 672), (327, 669, 671, 661), (332, 670, 669, 327), (674, 676, 675, 673), (669, 673, 675, 671), (670, 674, 673, 669), (677, 678, 680, 679), (679, 681, 677), (364, 684, 683, 363), (362, 682, 685, 365), (365, 685, 684, 364), (668, 687, 682, 362), (363, 683, 686, 366), (723, 697, 689, 722), (690, 691, 695, 694), (692, 694, 695, 693), (726, 698, 697, 723), (724, 700, 699, 725), (725, 699, 698, 726), (727, 705, 706, 728), (730, 701, 707, 734), (743, 709, 711, 744), (744, 711, 713, 745), (745, 713, 715, 746), (746, 715, 717, 747), (747, 717, 719, 748), (748, 719, 721, 749), (700, 724, 728, 706), (733, 727, 728, 734), (731, 725, 726, 732), (730, 724, 725, 731), (732, 726, 723, 729), (729, 723, 722, 735), (696, 729, 735, 688), (703, 732, 729, 696), (701, 730, 731, 702), (702, 731, 732, 703), (704, 733, 734, 707), (724, 730, 734, 728), (718, 741, 742, 720), (716, 740, 741, 718), (714, 739, 740, 716), (712, 738, 739, 714), (710, 737, 738, 712), (708, 736, 737, 710), (741, 748, 749, 742), (740, 747, 748, 741), (739, 746, 747, 740), (738, 745, 746, 739), (737, 744, 745, 738), (736, 743, 744, 737)])
me_plane.polygons.foreach_set('use_smooth', [0, 0, 0, 0, 0, 0, 0, 0, 0, 0, 0, 0, 0, 0, 0, 0, 0, 0, 0, 0, 0, 0, 0, 0, 0, 0, 0, 0, 0, 0, 0, 0, 0, 0, 0, 0, 0, 0, 0, 0, 0, 0, 0, 0, 0, 0, 0, 0, 0, 0, 0, 0, 0, 0, 0, 0, 0, 0, 0, 0, 0, 0, 0, 0, 0, 0, 0, 0, 0, 0, 0, 0, 1, 1, 1, 1, 1, 1, 1, 1, 1, 1, 1, 1, 1, 1, 1, 1, 1, 1, 1, 1, 1, 1, 1, 1, 1, 1, 1, 1, 1, 1, 1, 1, 1, 1, 1, 1, 1, 1, 1, 1, 1, 1, 1, 1, 1, 1, 1, 1, 1, 1, 1, 1, 1, 1, 1, 1, 1, 1, 1, 1, 1, 1, 1, 1, 1, 1, 1, 1, 1, 1, 1, 1, 1, 1, 1, 1, 1, 1, 1, 1, 1, 1, 1, 1, 1, 1, 1, 1, 1, 1, 1, 1, 1, 1, 1, 1, 1, 1, 1, 1, 1, 1, 1, 1, 1, 1, 1, 1, 1, 1, 1, 1, 1, 1, 1, 1, 1, 1, 1, 1, 1, 1, 1, 1, 1, 1, 1, 1, 1, 1, 1, 1, 1, 1, 1, 1, 1, 1, 1, 1, 1, 1, 1, 1, 1, 1, 1, 1, 1, 1, 1, 1, 1, 1, 1, 1, 1, 1, 1, 1, 1, 1, 1, 1, 1, 1, 1, 1, 1, 1, 1, 1, 1, 1, 1, 1, 1, 1, 1, 1, 1, 1, 1, 1, 1, 1, 1, 1, 1, 1, 1, 1, 1, 1, 1, 1, 1, 1, 1, 1, 1, 1, 1, 1, 1, 1, 1, 1, 1, 1, 1, 1, 1, 1, 1, 1, 0, 0, 0, 0, 0, 0, 0, 0, 0, 0, 0, 0, 0, 0, 0, 0, 0, 0, 0, 0, 0, 0, 0, 0, 0, 0, 0, 0, 0, 0, 0, 0, 0, 0, 0, 0, 0, 0, 0, 0, 0, 0, 0, 0, 0, 0, 0, 0, 0, 0, 0, 0, 0, 0, 0, 0, 0, 0, 0, 0, 0, 0, 0, 0, 0, 0, 0, 0, 0, 0, 0, 0, 0, 0, 0, 0, 0, 0, 0, 0, 0, 0, 0, 0, 0, 0, 0, 0, 0, 0, 0, 0, 0, 1, 1, 1, 1, 1, 1, 1, 1, 1, 1, 1, 1, 1, 1, 1, 1, 1, 1, 1, 1, 1, 1, 1, 1, 1, 1, 1, 1, 1, 1, 1, 1, 1, 1, 1, 1, 1, 1, 1, 1, 1, 1, 1, 1, 1, 1, 1, 1, 1, 1, 1, 1, 1, 1, 1, 1, 1, 1, 1, 1, 1, 1, 1, 1, 1, 1, 1, 1, 1, 1, 1, 1, 1, 1, 1, 1, 1, 1, 1, 1, 1, 1, 1, 1, 1, 1, 1, 1, 1, 1, 1, 1, 1, 1, 1, 1, 1, 1, 1, 1, 1, 1, 1, 1, 1, 1, 1, 1, 1, 1, 1, 1, 1, 1, 1, 1, 1, 1, 1, 1, 1, 1, 1, 1, 1, 1, 1, 1, 1, 1, 1, 1, 1, 1, 1, 1, 1, 1, 1, 1, 1, 1, 1, 1, 1, 1, 1, 1, 1, 1, 1, 1, 1, 1, 1, 1, 1, 1, 1, 1, 1, 1, 1, 1, 1, 1, 1, 1, 1, 1, 1, 1, 1, 1, 1, 1, 1, 1, 1, 1, 1, 1, 1, 1, 1, 1, 1, 1, 1, 1, 1, 1, 1, 1, 1, 1, 1, 1, 1, 1, 1, 1, 1, 1, 1, 1, 1, 1, 1, 1, 1, 1, 1, 1, 1, 1, 0, 0, 0, 0, 0, 0, 0, 0, 0, 0, 0, 0, 0, 0, 0, 0, 0, 0, 0, 0, 1, 0, 0, 1, 1, 1, 1, 1, 1, 1, 1, 1, 1, 1, 1, 1, 1, 1, 1, 1, 1, 1, 1, 1, 1, 1, 1, 1, 1, 1, 1, 1, 1, 1, 1, 1, 1, 1])
_k = set([(696, 729), (697, 723), (706, 728), (707, 734), (723, 729), (728, 734)])
me_plane.attributes.new('sharp_edge', 'BOOLEAN', 'EDGE').data.foreach_set('value', [ (min(e.vertices), max(e.vertices)) in _k for e in me_plane.edges])
me_plane.use_remesh_preserve_volume = False
me_plane.use_remesh_preserve_attributes = False
me_plane.use_mirror_vertex_groups = False
me_plane.update()
me_cube = bpy.data.meshes.new('Cube')
me_cube.from_pydata([(-0.1741, -1.0, -1.0), (-0.1741, -1.0, 1.0), (-0.1741, 1.0, -1.0), (-0.1741, 1.0, 1.0), (0.1741, -1.0, -1.0), (0.1741, -1.0, 1.0), (0.1741, 1.0, -1.0), (0.1741, 1.0, 1.0), (-0.2141, -0.9514, -0.9514), (-0.2141, -0.9514, 0.9514), (-0.2141, 0.9514, -0.9514), (-0.2141, 0.9514, 0.9514), (-0.1741, 0.0, -1.0), (-0.1741, 0.0, 1.0), (0.1741, 0.0, -1.0), (0.1741, 0.0, 1.0), (-0.2141, 0.0, -0.9514), (-0.2141, 0.0, 0.9514), (-0.1741, -1.0, 0.0), (-0.1741, 1.0, 0.0), (0.1741, 1.0, 0.0), (0.1741, -1.0, 0.0), (-0.2141, -0.9514, 0.0), (-0.2141, 0.9514, 0.0), (-0.2141, 0.0, 0.0), (-0.2141, 0.9164, -0.9164), (-0.2141, 0.03491, -0.9164), (-0.2141, 0.9164, -0.03491), (-0.2141, 0.03491, -0.03491), (-0.09906, 0.9164, -0.9164), (-0.09906, 0.03491, -0.9164), (-0.09906, 0.9164, -0.03491), (-0.09906, 0.03491, -0.03491), (-0.1749, 0.4571, -0.5884), (-0.1749, 0.4571, -0.3629), (-0.1749, 0.7856, -0.5884), (-0.1749, 0.7856, -0.3629), (-0.09476, 0.4571, -0.5884), (-0.09476, 0.4571, -0.3629), (-0.09476, 0.7856, -0.5884), (-0.09476, 0.7856, -0.3629), (-0.1277, 0.7991, -0.4194), (-0.1338, 0.7991, -0.4219), (-0.1338, 0.7717, -0.427), (-0.1338, 0.7991, -0.427), (-0.1241, 0.7717, -0.423), (-0.1241, 0.7991, -0.423), (-0.1201, 0.7717, -0.4132), (-0.1201, 0.7991, -0.4132), (-0.1241, 0.7717, -0.4034), (-0.1241, 0.7991, -0.4034), (-0.1338, 0.7717, -0.3994), (-0.1338, 0.7991, -0.3994), (-0.1435, 0.7717, -0.4034), (-0.1435, 0.7991, -0.4034), (-0.1475, 0.7717, -0.4132), (-0.1475, 0.7991, -0.4132), (-0.1435, 0.7717, -0.423), (-0.1435, 0.7991, -0.423), (-0.1252, 0.7991, -0.4132), (-0.1277, 0.7991, -0.407), (-0.1338, 0.7991, -0.4045), (-0.1399, 0.7991, -0.407), (-0.1425, 0.7991, -0.4132), (-0.1399, 0.7991, -0.4194), (-0.1277, 0.919, -0.4194), (-0.1338, 0.919, -0.4219), (-0.1252, 0.919, -0.4132), (-0.1277, 0.919, -0.407), (-0.1338, 0.919, -0.4045), (-0.1399, 0.919, -0.407), (-0.1425, 0.919, -0.4132), (-0.1399, 0.919, -0.4194), (-0.1277, 0.7991, -0.487), (-0.1338, 0.7991, -0.4895), (-0.1338, 0.7717, -0.4946), (-0.1338, 0.7991, -0.4946), (-0.1241, 0.7717, -0.4906), (-0.1241, 0.7991, -0.4906), (-0.1201, 0.7717, -0.4808), (-0.1201, 0.7991, -0.4808), (-0.1241, 0.7717, -0.471), (-0.1241, 0.7991, -0.471), (-0.1338, 0.7717, -0.467), (-0.1338, 0.7991, -0.467), (-0.1435, 0.7717, -0.471), (-0.1435, 0.7991, -0.471), (-0.1475, 0.7717, -0.4808), (-0.1475, 0.7991, -0.4808), (-0.1435, 0.7717, -0.4906), (-0.1435, 0.7991, -0.4906), (-0.1252, 0.7991, -0.4808), (-0.1277, 0.7991, -0.4746), (-0.1338, 0.7991, -0.4721), (-0.1399, 0.7991, -0.4746), (-0.1425, 0.7991, -0.4808), (-0.1399, 0.7991, -0.487), (-0.1277, 0.919, -0.487), (-0.1338, 0.919, -0.4895), (-0.1252, 0.919, -0.4808), (-0.1277, 0.919, -0.4746), (-0.1338, 0.919, -0.4721), (-0.1399, 0.919, -0.4746), (-0.1425, 0.919, -0.4808), (-0.1399, 0.919, -0.487), (-0.1277, 0.7991, -0.5529), (-0.1338, 0.7991, -0.5554), (-0.1338, 0.7717, -0.5605), (-0.1338, 0.7991, -0.5605), (-0.1241, 0.7717, -0.5565), (-0.1241, 0.7991, -0.5565), (-0.1201, 0.7717, -0.5467), (-0.1201, 0.7991, -0.5467), (-0.1241, 0.7717, -0.5369), (-0.1241, 0.7991, -0.5369), (-0.1338, 0.7717, -0.5329), (-0.1338, 0.7991, -0.5329), (-0.1435, 0.7717, -0.5369), (-0.1435, 0.7991, -0.5369), (-0.1475, 0.7717, -0.5467), (-0.1475, 0.7991, -0.5467), (-0.1435, 0.7717, -0.5565), (-0.1435, 0.7991, -0.5565), (-0.1252, 0.7991, -0.5467), (-0.1277, 0.7991, -0.5405), (-0.1338, 0.7991, -0.538), (-0.1399, 0.7991, -0.5405), (-0.1425, 0.7991, -0.5467), (-0.1399, 0.7991, -0.5529), (-0.1277, 0.919, -0.5529), (-0.1338, 0.919, -0.5554), (-0.1252, 0.919, -0.5467), (-0.1277, 0.919, -0.5405), (-0.1338, 0.919, -0.538), (-0.1399, 0.919, -0.5405), (-0.1425, 0.919, -0.5467), (-0.1399, 0.919, -0.5529), (-0.1277, 0.4426, -0.5411), (-0.1338, 0.4426, -0.5385), (-0.1338, 0.47, -0.5334), (-0.1338, 0.4426, -0.5334), (-0.1241, 0.47, -0.5375), (-0.1241, 0.4426, -0.5375), (-0.1201, 0.47, -0.5473), (-0.1201, 0.4426, -0.5473), (-0.1241, 0.47, -0.557), (-0.1241, 0.4426, -0.557), (-0.1338, 0.47, -0.5611), (-0.1338, 0.4426, -0.5611), (-0.1435, 0.47, -0.557), (-0.1435, 0.4426, -0.557), (-0.1475, 0.47, -0.5473), (-0.1475, 0.4426, -0.5473), (-0.1435, 0.47, -0.5375), (-0.1435, 0.4426, -0.5375), (-0.1252, 0.4426, -0.5473), (-0.1277, 0.4426, -0.5534), (-0.1338, 0.4426, -0.556), (-0.1399, 0.4426, -0.5534), (-0.1425, 0.4426, -0.5473), (-0.1399, 0.4426, -0.5411), (-0.1277, 0.3227, -0.5411), (-0.1338, 0.3227, -0.5385), (-0.1252, 0.3227, -0.5473), (-0.1277, 0.3227, -0.5534), (-0.1338, 0.3227, -0.556), (-0.1399, 0.3227, -0.5534), (-0.1425, 0.3227, -0.5473), (-0.1399, 0.3227, -0.5411), (-0.1277, 0.4426, -0.4735), (-0.1338, 0.4426, -0.4709), (-0.1338, 0.47, -0.4659), (-0.1338, 0.4426, -0.4659), (-0.1241, 0.47, -0.4699), (-0.1241, 0.4426, -0.4699), (-0.1201, 0.47, -0.4797), (-0.1201, 0.4426, -0.4797), (-0.1241, 0.47, -0.4894), (-0.1241, 0.4426, -0.4894), (-0.1338, 0.47, -0.4935), (-0.1338, 0.4426, -0.4935), (-0.1435, 0.47, -0.4894), (-0.1435, 0.4426, -0.4894), (-0.1475, 0.47, -0.4797), (-0.1475, 0.4426, -0.4797), (-0.1435, 0.47, -0.4699), (-0.1435, 0.4426, -0.4699), (-0.1252, 0.4426, -0.4797), (-0.1277, 0.4426, -0.4858), (-0.1338, 0.4426, -0.4884), (-0.1399, 0.4426, -0.4858), (-0.1425, 0.4426, -0.4797), (-0.1399, 0.4426, -0.4735), (-0.1277, 0.3227, -0.4735), (-0.1338, 0.3227, -0.4709), (-0.1252, 0.3227, -0.4797), (-0.1277, 0.3227, -0.4858), (-0.1338, 0.3227, -0.4884), (-0.1399, 0.3227, -0.4858), (-0.1425, 0.3227, -0.4797), (-0.1399, 0.3227, -0.4735), (-0.1277, 0.4426, -0.4076), (-0.1338, 0.4426, -0.405), (-0.1338, 0.47, -0.3999), (-0.1338, 0.4426, -0.3999), (-0.1241, 0.47, -0.404), (-0.1241, 0.4426, -0.404), (-0.1201, 0.47, -0.4138), (-0.1201, 0.4426, -0.4138), (-0.1241, 0.47, -0.4235), (-0.1241, 0.4426, -0.4235), (-0.1338, 0.47, -0.4276), (-0.1338, 0.4426, -0.4276), (-0.1435, 0.47, -0.4235), (-0.1435, 0.4426, -0.4235), (-0.1475, 0.47, -0.4138), (-0.1475, 0.4426, -0.4138), (-0.1435, 0.47, -0.404), (-0.1435, 0.4426, -0.404), (-0.1252, 0.4426, -0.4138), (-0.1277, 0.4426, -0.4199), (-0.1338, 0.4426, -0.4225), (-0.1399, 0.4426, -0.4199), (-0.1425, 0.4426, -0.4138), (-0.1399, 0.4426, -0.4076), (-0.1277, 0.3227, -0.4076), (-0.1338, 0.3227, -0.405), (-0.1252, 0.3227, -0.4138), (-0.1277, 0.3227, -0.4199), (-0.1338, 0.3227, -0.4225), (-0.1399, 0.3227, -0.4199), (-0.1425, 0.3227, -0.4138), (-0.1399, 0.3227, -0.4076), (-0.1277, 0.2958, -0.5389), (-0.1338, 0.2962, -0.5364), (-0.1252, 0.2949, -0.545), (-0.1277, 0.2939, -0.5511), (-0.1338, 0.2935, -0.5536), (-0.1399, 0.2939, -0.5511), (-0.1425, 0.2949, -0.545), (-0.1399, 0.2958, -0.5389), (-0.1277, 0.3063, -0.4722), (-0.1338, 0.3067, -0.4696), (-0.1252, 0.3053, -0.4783), (-0.1277, 0.3044, -0.4844), (-0.1338, 0.304, -0.4869), (-0.1399, 0.3044, -0.4844), (-0.1425, 0.3053, -0.4783), (-0.1399, 0.3063, -0.4722), (-0.1277, 0.3165, -0.4071), (-0.1338, 0.3169, -0.4045), (-0.1252, 0.3155, -0.4132), (-0.1277, 0.3146, -0.4193), (-0.1338, 0.3142, -0.4218), (-0.1399, 0.3146, -0.4193), (-0.1425, 0.3155, -0.4132), (-0.1399, 0.3165, -0.4071), (-0.1277, 0.2696, -0.5325), (-0.1338, 0.2704, -0.5301), (-0.1252, 0.2677, -0.5384), (-0.1277, 0.2658, -0.5443), (-0.1338, 0.265, -0.5467), (-0.1399, 0.2658, -0.5443), (-0.1425, 0.2677, -0.5384), (-0.1399, 0.2696, -0.5325), (-0.1277, 0.2903, -0.4682), (-0.1338, 0.2911, -0.4658), (-0.1252, 0.2884, -0.4741), (-0.1277, 0.2865, -0.48), (-0.1338, 0.2857, -0.4824), (-0.1399, 0.2865, -0.48), (-0.1425, 0.2884, -0.4741), (-0.1399, 0.2903, -0.4682), (-0.1277, 0.3105, -0.4056), (-0.1338, 0.3112, -0.4031), (-0.1252, 0.3086, -0.4114), (-0.1277, 0.3067, -0.4173), (-0.1338, 0.3059, -0.4197), (-0.1399, 0.3067, -0.4173), (-0.1425, 0.3086, -0.4114), (-0.1399, 0.3105, -0.4056), (-0.1277, 0.2447, -0.5221), (-0.1338, 0.2458, -0.5198), (-0.1252, 0.2419, -0.5276), (-0.1277, 0.2391, -0.5331), (-0.1338, 0.238, -0.5354), (-0.1399, 0.2391, -0.5331), (-0.1425, 0.2419, -0.5276), (-0.1399, 0.2447, -0.5221), (-0.1277, 0.2751, -0.4619), (-0.1338, 0.2762, -0.4596), (-0.1252, 0.2723, -0.4674), (-0.1277, 0.2695, -0.4729), (-0.1338, 0.2684, -0.4751), (-0.1399, 0.2695, -0.4729), (-0.1425, 0.2723, -0.4674), (-0.1399, 0.2751, -0.4619), (-0.1277, 0.3047, -0.4031), (-0.1338, 0.3059, -0.4008), (-0.1252, 0.3019, -0.4086), (-0.1277, 0.2992, -0.4141), (-0.1338, 0.298, -0.4164), (-0.1399, 0.2992, -0.4141), (-0.1425, 0.3019, -0.4086), (-0.1399, 0.3047, -0.4031), (-0.1277, 0.2217, -0.5078), (-0.1338, 0.2232, -0.5057), (-0.1252, 0.2181, -0.5128), (-0.1277, 0.2145, -0.5178), (-0.1338, 0.213, -0.5199), (-0.1399, 0.2145, -0.5178), (-0.1425, 0.2181, -0.5128), (-0.1399, 0.2217, -0.5078), (-0.1277, 0.261, -0.4531), (-0.1338, 0.2625, -0.4511), (-0.1252, 0.2574, -0.4581), (-0.1277, 0.2539, -0.4631), (-0.1338, 0.2524, -0.4652), (-0.1399, 0.2539, -0.4631), (-0.1425, 0.2574, -0.4581), (-0.1399, 0.261, -0.4531), (-0.1277, 0.2994, -0.3998), (-0.1338, 0.3009, -0.3977), (-0.1252, 0.2958, -0.4048), (-0.1277, 0.2922, -0.4098), (-0.1338, 0.2907, -0.4119), (-0.1399, 0.2922, -0.4098), (-0.1425, 0.2958, -0.4048), (-0.1399, 0.2994, -0.3998), (-0.1277, 0.2012, -0.4901), (-0.1338, 0.203, -0.4883), (-0.1252, 0.1969, -0.4945), (-0.1277, 0.1925, -0.4988), (-0.1338, 0.1907, -0.5006), (-0.1399, 0.1925, -0.4988), (-0.1425, 0.1969, -0.4945), (-0.1399, 0.2012, -0.4901), (-0.1277, 0.2485, -0.4423), (-0.1338, 0.2503, -0.4405), (-0.1252, 0.2442, -0.4467), (-0.1277, 0.2399, -0.4511), (-0.1338, 0.2381, -0.4529), (-0.1399, 0.2399, -0.4511), (-0.1425, 0.2442, -0.4467), (-0.1399, 0.2485, -0.4423), (-0.1277, 0.2947, -0.3957), (-0.1338, 0.2965, -0.3939), (-0.1252, 0.2904, -0.4001), (-0.1277, 0.2861, -0.4044), (-0.1338, 0.2843, -0.4063), (-0.1399, 0.2861, -0.4044), (-0.1425, 0.2904, -0.4001), (-0.1399, 0.2947, -0.3957), (-0.1277, 0.1837, -0.4694), (-0.1338, 0.1857, -0.4679), (-0.1252, 0.1787, -0.473), (-0.1277, 0.1738, -0.4766), (-0.1338, 0.1717, -0.4781), (-0.1399, 0.1738, -0.4766), (-0.1425, 0.1787, -0.473), (-0.1399, 0.1837, -0.4694), (-0.1277, 0.2379, -0.4297), (-0.1338, 0.2399, -0.4282), (-0.1252, 0.2329, -0.4333), (-0.1277, 0.228, -0.4369), (-0.1338, 0.2259, -0.4384), (-0.1399, 0.228, -0.4369), (-0.1425, 0.2329, -0.4333), (-0.1399, 0.2379, -0.4297), (-0.1277, 0.2907, -0.3909), (-0.1338, 0.2927, -0.3894), (-0.1252, 0.2857, -0.3945), (-0.1277, 0.2808, -0.3982), (-0.1338, 0.2787, -0.3997), (-0.1399, 0.2808, -0.3982), (-0.1425, 0.2857, -0.3945), (-0.1399, 0.2907, -0.3909), (-0.1277, 0.1696, -0.4461), (-0.1338, 0.1719, -0.445), (-0.1252, 0.1642, -0.4489), (-0.1277, 0.1587, -0.4518), (-0.1338, 0.1565, -0.4529), (-0.1399, 0.1587, -0.4518), (-0.1425, 0.1642, -0.4489), (-0.1399, 0.1696, -0.4461), (-0.1277, 0.2293, -0.4155), (-0.1338, 0.2315, -0.4143), (-0.1252, 0.2238, -0.4183), (-0.1277, 0.2184, -0.4211), (-0.1338, 0.2161, -0.4222), (-0.1399, 0.2184, -0.4211), (-0.1425, 0.2238, -0.4183), (-0.1399, 0.2293, -0.4155), (-0.1277, 0.2875, -0.3855), (-0.1338, 0.2897, -0.3844), (-0.1252, 0.282, -0.3883), (-0.1277, 0.2766, -0.3911), (-0.1338, 0.2743, -0.3923), (-0.1399, 0.2766, -0.3911), (-0.1425, 0.282, -0.3883), (-0.1399, 0.2875, -0.3855), (-0.1277, 0.1593, -0.421), (-0.1338, 0.1617, -0.4202), (-0.1252, 0.1535, -0.4229), (-0.1277, 0.1477, -0.4248), (-0.1338, 0.1453, -0.4256), (-0.1399, 0.1477, -0.4248), (-0.1425, 0.1535, -0.4229), (-0.1399, 0.1593, -0.421), (-0.1277, 0.223, -0.4001), (-0.1338, 0.2254, -0.3993), (-0.1252, 0.2172, -0.402), (-0.1277, 0.2114, -0.4039), (-0.1338, 0.209, -0.4047), (-0.1399, 0.2114, -0.4039), (-0.1425, 0.2172, -0.402), (-0.1399, 0.223, -0.4001), (-0.1277, 0.2851, -0.3797), (-0.1338, 0.2875, -0.3789), (-0.1252, 0.2793, -0.3816), (-0.1277, 0.2735, -0.3835), (-0.1338, 0.2711, -0.3843), (-0.1399, 0.2735, -0.3835), (-0.1425, 0.2793, -0.3816), (-0.1399, 0.2851, -0.3797), (-0.1277, 0.1531, -0.3945), (-0.1338, 0.1556, -0.3941), (-0.1252, 0.147, -0.3955), (-0.1277, 0.141, -0.3964), (-0.1338, 0.1385, -0.3968), (-0.1399, 0.141, -0.3964), (-0.1425, 0.147, -0.3955), (-0.1399, 0.1531, -0.3945), (-0.1277, 0.2192, -0.3839), (-0.1338, 0.2217, -0.3835), (-0.1252, 0.2132, -0.3849), (-0.1277, 0.2071, -0.3858), (-0.1338, 0.2046, -0.3862), (-0.1399, 0.2071, -0.3858), (-0.1425, 0.2132, -0.3849), (-0.1399, 0.2192, -0.3839), (-0.1277, 0.2837, -0.3736), (-0.1338, 0.2862, -0.3732), (-0.1252, 0.2777, -0.3746), (-0.1277, 0.2716, -0.3755), (-0.1338, 0.2691, -0.3759), (-0.1399, 0.2716, -0.3755), (-0.1425, 0.2777, -0.3746), (-0.1399, 0.2837, -0.3736), (-0.1277, 0.151, -0.3673), (-0.1338, 0.1535, -0.3673), (-0.1252, 0.1449, -0.3673), (-0.1277, 0.1387, -0.3673), (-0.1338, 0.1362, -0.3673), (-0.1399, 0.1387, -0.3673), (-0.1425, 0.1449, -0.3673), (-0.1399, 0.151, -0.3673), (-0.1277, 0.2179, -0.3673), (-0.1338, 0.2205, -0.3673), (-0.1252, 0.2118, -0.3673), (-0.1277, 0.2057, -0.3673), (-0.1338, 0.2032, -0.3673), (-0.1399, 0.2057, -0.3673), (-0.1425, 0.2118, -0.3673), (-0.1399, 0.2179, -0.3673), (-0.1277, 0.2832, -0.3673), (-0.1338, 0.2858, -0.3673), (-0.1252, 0.2771, -0.3673), (-0.1277, 0.271, -0.3673), (-0.1338, 0.2685, -0.3673), (-0.1399, 0.271, -0.3673), (-0.1425, 0.2771, -0.3673), (-0.1399, 0.2832, -0.3673), (-0.1277, 0.151, -0.02943), (-0.1338, 0.1535, -0.02943), (-0.1252, 0.1449, -0.02943), (-0.1277, 0.1387, -0.02943), (-0.1338, 0.1362, -0.02943), (-0.1399, 0.1387, -0.02943), (-0.1425, 0.1449, -0.02943), (-0.1399, 0.151, -0.02943), (-0.1277, 0.2179, -0.02943), (-0.1338, 0.2205, -0.02943), (-0.1252, 0.2118, -0.02943), (-0.1277, 0.2057, -0.02943), (-0.1338, 0.2032, -0.02943), (-0.1399, 0.2057, -0.02943), (-0.1425, 0.2118, -0.02943), (-0.1399, 0.2179, -0.02943), (-0.1277, 0.2832, -0.02943), (-0.1338, 0.2858, -0.02943), (-0.1252, 0.2771, -0.02943), (-0.1277, 0.271, -0.02943), (-0.1338, 0.2685, -0.02943), (-0.1399, 0.271, -0.02943), (-0.1425, 0.2771, -0.02943), (-0.1399, 0.2832, -0.02943), (-0.1563, 0.1236, -0.09498), (-0.1563, 0.1236, -0.07336), (-0.1563, 0.2959, -0.09498), (-0.1563, 0.2959, -0.07336), (-0.09756, 0.1236, -0.09498), (-0.09756, 0.1236, -0.07336), (-0.09756, 0.2959, -0.09498), (-0.09756, 0.2959, -0.07336), (-0.1563, 0.1236, -0.3508), (-0.1563, 0.1236, -0.3292), (-0.1563, 0.2959, -0.3508), (-0.1563, 0.2959, -0.3292), (-0.09756, 0.1236, -0.3508), (-0.09756, 0.1236, -0.3292), (-0.09756, 0.2959, -0.3508), (-0.09756, 0.2959, -0.3292), (-0.1563, 0.8811, -0.3925), (-0.1563, 0.9025, -0.3925), (-0.1563, 0.8811, -0.5664), (-0.1563, 0.9025, -0.5664), (-0.09552, 0.8811, -0.3925), (-0.09552, 0.9025, -0.3925), (-0.09552, 0.8811, -0.5664), (-0.09552, 0.9025, -0.5664), (-0.1244, 0.7449, -0.3822), (-0.09504, 0.7449, -0.3822), (-0.1244, 0.7449, -0.3386), (-0.09504, 0.7449, -0.3386), (-0.1244, 0.7555, -0.3822), (-0.09504, 0.7555, -0.3822), (-0.1244, 0.7555, -0.3386), (-0.09504, 0.7555, -0.3386), (-0.1244, 0.4926, -0.3822), (-0.09504, 0.4926, -0.3822), (-0.1244, 0.4926, -0.3386), (-0.09504, 0.4926, -0.3386), (-0.1244, 0.5032, -0.3822), (-0.09504, 0.5032, -0.3822), (-0.1244, 0.5032, -0.3386), (-0.09504, 0.5032, -0.3386), (-0.1244, 0.7449, -0.6132), (-0.09504, 0.7449, -0.6132), (-0.1244, 0.7449, -0.5695), (-0.09504, 0.7449, -0.5695), (-0.1244, 0.7555, -0.6132), (-0.09504, 0.7555, -0.6132), (-0.1244, 0.7555, -0.5695), (-0.09504, 0.7555, -0.5695), (-0.1244, 0.4926, -0.6132), (-0.09504, 0.4926, -0.6132), (-0.1244, 0.4926, -0.5695), (-0.09504, 0.4926, -0.5695), (-0.1244, 0.5032, -0.6132), (-0.09504, 0.5032, -0.6132), (-0.1244, 0.5032, -0.5695), (-0.09504, 0.5032, -0.5695)], [], [(18, 1, 9, 22), (19, 3, 7, 20), (21, 5, 1, 18), (12, 14, 4, 0), (15, 13, 1, 5), (24, 17, 11, 23), (13, 3, 11, 17), (12, 0, 8, 16), (19, 2, 10, 23), (2, 12, 16, 10), (1, 13, 17, 9), (22, 9, 17, 24), (7, 3, 13, 15), (2, 6, 14, 12), (8, 22, 24, 16), (3, 19, 23, 11), (24, 23, 27, 28), (4, 21, 18, 0), (2, 19, 20, 6), (0, 18, 22, 8), (27, 25, 29, 31), (16, 24, 28, 26), (23, 10, 25, 27), (10, 16, 26, 25), (30, 32, 31, 29), (28, 27, 31, 32), (25, 26, 30, 29), (26, 28, 32, 30), (33, 34, 36, 35), (35, 36, 40, 39), (37, 38, 34, 33), (35, 39, 37, 33), (40, 36, 34, 38), (62, 61, 69, 70), (48, 46, 41, 59), (43, 44, 46, 45), (41, 42, 66, 65), (54, 52, 61, 62), (45, 46, 48, 47), (59, 41, 65, 67), (44, 58, 64, 42), (47, 48, 50, 49), (63, 62, 70, 71), (52, 50, 60, 61), (49, 50, 52, 51), (42, 64, 72, 66), (58, 56, 63, 64), (51, 52, 54, 53), (65, 66, 72, 71, 70, 69, 68, 67), (50, 48, 59, 60), (53, 54, 56, 55), (46, 44, 42, 41), (60, 59, 67, 68), (55, 56, 58, 57), (64, 63, 71, 72), (56, 54, 62, 63), (57, 58, 44, 43), (43, 45, 47, 49, 51, 53, 55, 57), (61, 60, 68, 69), (94, 93, 101, 102), (80, 78, 73, 91), (75, 76, 78, 77), (73, 74, 98, 97), (86, 84, 93, 94), (77, 78, 80, 79), (91, 73, 97, 99), (76, 90, 96, 74), (79, 80, 82, 81), (95, 94, 102, 103), (84, 82, 92, 93), (81, 82, 84, 83), (74, 96, 104, 98), (90, 88, 95, 96), (83, 84, 86, 85), (97, 98, 104, 103, 102, 101, 100, 99), (82, 80, 91, 92), (85, 86, 88, 87), (78, 76, 74, 73), (92, 91, 99, 100), (87, 88, 90, 89), (96, 95, 103, 104), (88, 86, 94, 95), (89, 90, 76, 75), (75, 77, 79, 81, 83, 85, 87, 89), (93, 92, 100, 101), (126, 125, 133, 134), (112, 110, 105, 123), (107, 108, 110, 109), (105, 106, 130, 129), (118, 116, 125, 126), (109, 110, 112, 111), (123, 105, 129, 131), (108, 122, 128, 106), (111, 112, 114, 113), (127, 126, 134, 135), (116, 114, 124, 125), (113, 114, 116, 115), (106, 128, 136, 130), (122, 120, 127, 128), (115, 116, 118, 117), (129, 130, 136, 135, 134, 133, 132, 131), (114, 112, 123, 124), (117, 118, 120, 119), (110, 108, 106, 105), (124, 123, 131, 132), (119, 120, 122, 121), (128, 127, 135, 136), (120, 118, 126, 127), (121, 122, 108, 107), (107, 109, 111, 113, 115, 117, 119, 121), (125, 124, 132, 133), (158, 157, 165, 166), (144, 142, 137, 155), (139, 140, 142, 141), (137, 138, 162, 161), (150, 148, 157, 158), (141, 142, 144, 143), (155, 137, 161, 163), (140, 154, 160, 138), (143, 144, 146, 145), (159, 158, 166, 167), (148, 146, 156, 157), (145, 146, 148, 147), (138, 160, 168, 162), (154, 152, 159, 160), (147, 148, 150, 149), (161, 162, 234, 233), (146, 144, 155, 156), (149, 150, 152, 151), (142, 140, 138, 137), (156, 155, 163, 164), (151, 152, 154, 153), (160, 159, 167, 168), (152, 150, 158, 159), (153, 154, 140, 139), (139, 141, 143, 145, 147, 149, 151, 153), (157, 156, 164, 165), (190, 189, 197, 198), (176, 174, 169, 187), (171, 172, 174, 173), (169, 170, 194, 193), (182, 180, 189, 190), (173, 174, 176, 175), (187, 169, 193, 195), (172, 186, 192, 170), (175, 176, 178, 177), (191, 190, 198, 199), (180, 178, 188, 189), (177, 178, 180, 179), (170, 192, 200, 194), (186, 184, 191, 192), (179, 180, 182, 181), (227, 225, 249, 251), (178, 176, 187, 188), (181, 182, 184, 183), (174, 172, 170, 169), (188, 187, 195, 196), (183, 184, 186, 185), (192, 191, 199, 200), (184, 182, 190, 191), (185, 186, 172, 171), (171, 173, 175, 177, 179, 181, 183, 185), (189, 188, 196, 197), (222, 221, 229, 230), (208, 206, 201, 219), (203, 204, 206, 205), (201, 202, 226, 225), (214, 212, 221, 222), (205, 206, 208, 207), (219, 201, 225, 227), (204, 218, 224, 202), (207, 208, 210, 209), (223, 222, 230, 231), (212, 210, 220, 221), (209, 210, 212, 211), (202, 224, 232, 226), (218, 216, 223, 224), (211, 212, 214, 213), (199, 198, 246, 247), (210, 208, 219, 220), (213, 214, 216, 215), (206, 204, 202, 201), (220, 219, 227, 228), (215, 216, 218, 217), (224, 223, 231, 232), (216, 214, 222, 223), (217, 218, 204, 203), (203, 205, 207, 209, 211, 213, 215, 217), (221, 220, 228, 229), (245, 244, 268, 269), (254, 253, 277, 278), (237, 236, 260, 261), (198, 197, 245, 246), (162, 168, 240, 234), (225, 226, 250, 249), (197, 196, 244, 245), (226, 232, 256, 250), (168, 167, 239, 240), (196, 195, 243, 244), (232, 231, 255, 256), (167, 166, 238, 239), (195, 193, 241, 243), (231, 230, 254, 255), (166, 165, 237, 238), (193, 194, 242, 241), (230, 229, 253, 254), (165, 164, 236, 237), (194, 200, 248, 242), (229, 228, 252, 253), (164, 163, 235, 236), (200, 199, 247, 248), (228, 227, 251, 252), (163, 161, 233, 235), (264, 263, 287, 288), (273, 274, 298, 297), (266, 272, 296, 290), (236, 235, 259, 260), (253, 252, 276, 277), (244, 243, 267, 268), (235, 233, 257, 259), (252, 251, 275, 276), (243, 241, 265, 267), (233, 234, 258, 257), (251, 249, 273, 275), (234, 240, 264, 258), (241, 242, 266, 265), (242, 248, 272, 266), (249, 250, 274, 273), (240, 239, 263, 264), (250, 256, 280, 274), (248, 247, 271, 272), (239, 238, 262, 263), (256, 255, 279, 280), (247, 246, 270, 271), (238, 237, 261, 262), (255, 254, 278, 279), (246, 245, 269, 270), (284, 283, 307, 308), (293, 292, 316, 317), (302, 301, 325, 326), (274, 280, 304, 298), (272, 271, 295, 296), (263, 262, 286, 287), (280, 279, 303, 304), (271, 270, 294, 295), (262, 261, 285, 286), (279, 278, 302, 303), (270, 269, 293, 294), (261, 260, 284, 285), (278, 277, 301, 302), (269, 268, 292, 293), (260, 259, 283, 284), (277, 276, 300, 301), (268, 267, 291, 292), (259, 257, 281, 283), (276, 275, 299, 300), (267, 265, 289, 291), (257, 258, 282, 281), (275, 273, 297, 299), (258, 264, 288, 282), (265, 266, 290, 289), (312, 311, 335, 336), (321, 322, 346, 345), (314, 320, 344, 338), (301, 300, 324, 325), (292, 291, 315, 316), (283, 281, 305, 307), (300, 299, 323, 324), (291, 289, 313, 315), (281, 282, 306, 305), (299, 297, 321, 323), (282, 288, 312, 306), (289, 290, 314, 313), (290, 296, 320, 314), (297, 298, 322, 321), (288, 287, 311, 312), (298, 304, 328, 322), (296, 295, 319, 320), (287, 286, 310, 311), (304, 303, 327, 328), (295, 294, 318, 319), (286, 285, 309, 310), (303, 302, 326, 327), (294, 293, 317, 318), (285, 284, 308, 309), (349, 348, 372, 373), (332, 331, 355, 356), (341, 340, 364, 365), (322, 328, 352, 346), (320, 319, 343, 344), (311, 310, 334, 335), (328, 327, 351, 352), (319, 318, 342, 343), (310, 309, 333, 334), (327, 326, 350, 351), (318, 317, 341, 342), (309, 308, 332, 333), (326, 325, 349, 350), (317, 316, 340, 341), (308, 307, 331, 332), (325, 324, 348, 349), (316, 315, 339, 340), (307, 305, 329, 331), (324, 323, 347, 348), (315, 313, 337, 339), (305, 306, 330, 329), (323, 321, 345, 347), (306, 312, 336, 330), (313, 314, 338, 337), (370, 376, 400, 394), (360, 359, 383, 384), (369, 370, 394, 393), (340, 339, 363, 364), (331, 329, 353, 355), (348, 347, 371, 372), (339, 337, 361, 363), (329, 330, 354, 353), (347, 345, 369, 371), (330, 336, 360, 354), (337, 338, 362, 361), (338, 344, 368, 362), (345, 346, 370, 369), (336, 335, 359, 360), (346, 352, 376, 370), (344, 343, 367, 368), (335, 334, 358, 359), (352, 351, 375, 376), (343, 342, 366, 367), (334, 333, 357, 358), (351, 350, 374, 375), (342, 341, 365, 366), (333, 332, 356, 357), (350, 349, 373, 374), (397, 396, 420, 421), (380, 379, 403, 404), (389, 388, 412, 413), (368, 367, 391, 392), (359, 358, 382, 383), (376, 375, 399, 400), (367, 366, 390, 391), (358, 357, 381, 382), (375, 374, 398, 399), (366, 365, 389, 390), (357, 356, 380, 381), (374, 373, 397, 398), (365, 364, 388, 389), (356, 355, 379, 380), (373, 372, 396, 397), (364, 363, 387, 388), (355, 353, 377, 379), (372, 371, 395, 396), (363, 361, 385, 387), (353, 354, 378, 377), (371, 369, 393, 395), (354, 360, 384, 378), (361, 362, 386, 385), (362, 368, 392, 386), (416, 415, 439, 440), (418, 424, 448, 442), (408, 407, 431, 432), (388, 387, 411, 412), (379, 377, 401, 403), (396, 395, 419, 420), (387, 385, 409, 411), (377, 378, 402, 401), (395, 393, 417, 419), (378, 384, 408, 402), (385, 386, 410, 409), (386, 392, 416, 410), (393, 394, 418, 417), (384, 383, 407, 408), (394, 400, 424, 418), (392, 391, 415, 416), (383, 382, 406, 407), (400, 399, 423, 424), (391, 390, 414, 415), (382, 381, 405, 406), (399, 398, 422, 423), (390, 389, 413, 414), (381, 380, 404, 405), (398, 397, 421, 422), (436, 435, 459, 460), (445, 444, 468, 469), (428, 427, 451, 452), (407, 406, 430, 431), (424, 423, 447, 448), (415, 414, 438, 439), (406, 405, 429, 430), (423, 422, 446, 447), (414, 413, 437, 438), (405, 404, 428, 429), (422, 421, 445, 446), (413, 412, 436, 437), (404, 403, 427, 428), (421, 420, 444, 445), (412, 411, 435, 436), (403, 401, 425, 427), (420, 419, 443, 444), (411, 409, 433, 435), (401, 402, 426, 425), (419, 417, 441, 443), (402, 408, 432, 426), (409, 410, 434, 433), (410, 416, 440, 434), (417, 418, 442, 441), (455, 454, 478, 479), (464, 463, 487, 488), (466, 472, 496, 490), (427, 425, 449, 451), (444, 443, 467, 468), (435, 433, 457, 459), (425, 426, 450, 449), (443, 441, 465, 467), (426, 432, 456, 450), (433, 434, 458, 457), (434, 440, 464, 458), (441, 442, 466, 465), (432, 431, 455, 456), (442, 448, 472, 466), (440, 439, 463, 464), (431, 430, 454, 455), (448, 447, 471, 472), (439, 438, 462, 463), (430, 429, 453, 454), (447, 446, 470, 471), (438, 437, 461, 462), (429, 428, 452, 453), (446, 445, 469, 470), (437, 436, 460, 461), (473, 474, 480, 479, 478, 477, 476, 475), (481, 482, 488, 487, 486, 485, 484, 483), (489, 490, 496, 495, 494, 493, 492, 491), (472, 471, 495, 496), (463, 462, 486, 487), (454, 453, 477, 478), (471, 470, 494, 495), (462, 461, 485, 486), (453, 452, 476, 477), (470, 469, 493, 494), (461, 460, 484, 485), (452, 451, 475, 476), (469, 468, 492, 493), (460, 459, 483, 484), (451, 449, 473, 475), (468, 467, 491, 492), (459, 457, 481, 483), (449, 450, 474, 473), (467, 465, 489, 491), (450, 456, 480, 474), (457, 458, 482, 481), (458, 464, 488, 482), (465, 466, 490, 489), (456, 455, 479, 480), (497, 498, 500, 499), (499, 500, 504, 503), (503, 504, 502, 501), (501, 502, 498, 497), (499, 503, 501, 497), (504, 500, 498, 502), (505, 506, 508, 507), (507, 508, 512, 511), (511, 512, 510, 509), (509, 510, 506, 505), (507, 511, 509, 505), (512, 508, 506, 510), (513, 514, 516, 515), (515, 516, 520, 519), (519, 520, 518, 517), (517, 518, 514, 513), (515, 519, 517, 513), (520, 516, 514, 518), (521, 522, 524, 523), (523, 524, 528, 527), (525, 526, 522, 521), (523, 527, 525, 521), (528, 524, 522, 526), (529, 530, 532, 531), (531, 532, 536, 535), (533, 534, 530, 529), (531, 535, 533, 529), (536, 532, 530, 534), (537, 538, 540, 539), (539, 540, 544, 543), (541, 542, 538, 537), (539, 543, 541, 537), (544, 540, 538, 542), (545, 546, 548, 547), (547, 548, 552, 551), (549, 550, 546, 545), (547, 551, 549, 545), (552, 548, 546, 550), (535, 536, 534, 533), (527, 528, 526, 525), (551, 552, 550, 549), (543, 544, 542, 541)])
me_cube.polygons.foreach_set('use_smooth', [0, 0, 0, 0, 0, 0, 0, 0, 0, 0, 0, 0, 0, 0, 0, 0, 0, 0, 0, 0, 0, 0, 0, 0, 0, 0, 0, 0, 0, 0, 0, 0, 0, 1, 1, 1, 1, 1, 1, 1, 1, 1, 1, 1, 1, 1, 1, 1, 1, 1, 1, 1, 1, 1, 1, 1, 1, 1, 1, 1, 1, 1, 1, 1, 1, 1, 1, 1, 1, 1, 1, 1, 1, 1, 1, 1, 1, 1, 1, 1, 1, 1, 1, 1, 1, 1, 1, 1, 1, 1, 1, 1, 1, 1, 1, 1, 1, 1, 1, 1, 1, 1, 1, 1, 1, 1, 1, 1, 1, 1, 1, 1, 1, 1, 1, 1, 1, 1, 1, 1, 1, 1, 1, 1, 1, 1, 1, 1, 1, 1, 1, 1, 1, 1, 1, 1, 1, 1, 1, 1, 1, 1, 1, 1, 1, 1, 1, 1, 1, 1, 1, 1, 1, 1, 1, 1, 1, 1, 1, 1, 1, 1, 1, 1, 1, 1, 1, 1, 1, 1, 1, 1, 1, 1, 1, 1, 1, 1, 1, 1, 1, 1, 1, 1, 1, 1, 1, 1, 1, 1, 1, 1, 1, 1, 1, 1, 1, 1, 1, 1, 1, 1, 1, 1, 1, 1, 1, 1, 1, 1, 1, 1, 1, 1, 1, 1, 1, 1, 1, 1, 1, 1, 1, 1, 1, 1, 1, 1, 1, 1, 1, 1, 1, 1, 1, 1, 1, 1, 1, 1, 1, 1, 1, 1, 1, 1, 1, 1, 1, 1, 1, 1, 1, 1, 1, 1, 1, 1, 1, 1, 1, 1, 1, 1, 1, 1, 1, 1, 1, 1, 1, 1, 1, 1, 1, 1, 1, 1, 1, 1, 1, 1, 1, 1, 1, 1, 1, 1, 1, 1, 1, 1, 1, 1, 1, 1, 1, 1, 1, 1, 1, 1, 1, 1, 1, 1, 1, 1, 1, 1, 1, 1, 1, 1, 1, 1, 1, 1, 1, 1, 1, 1, 1, 1, 1, 1, 1, 1, 1, 1, 1, 1, 1, 1, 1, 1, 1, 1, 1, 1, 1, 1, 1, 1, 1, 1, 1, 1, 1, 1, 1, 1, 1, 1, 1, 1, 1, 1, 1, 1, 1, 1, 1, 1, 1, 1, 1, 1, 1, 1, 1, 1, 1, 1, 1, 1, 1, 1, 1, 1, 1, 1, 1, 1, 1, 1, 1, 1, 1, 1, 1, 1, 1, 1, 1, 1, 1, 1, 1, 1, 1, 1, 1, 1, 1, 1, 1, 1, 1, 1, 1, 1, 1, 1, 1, 1, 1, 1, 1, 1, 1, 1, 1, 1, 1, 1, 1, 1, 1, 1, 1, 1, 1, 1, 1, 1, 1, 1, 1, 1, 1, 1, 1, 1, 1, 1, 1, 1, 1, 1, 1, 1, 1, 0, 0, 0, 0, 0, 0, 0, 0, 0, 0, 0, 0, 0, 0, 0, 0, 0, 0, 0, 0, 0, 0, 0, 0, 0, 0, 0, 0, 0, 0, 0, 0, 0, 0, 0, 0, 0, 0, 0, 0, 0, 0])
_k = set([(41, 42), (41, 46), (41, 59), (42, 44), (42, 64), (44, 46), (44, 58), (46, 48), (48, 50), (48, 59), (50, 52), (50, 60), (52, 54), (52, 61), (54, 56), (54, 62), (56, 58), (56, 63), (58, 64), (59, 60), (60, 61), (61, 62), (62, 63), (63, 64), (73, 74), (73, 78), (73, 91), (74, 76), (74, 96), (76, 78), (76, 90), (78, 80), (80, 82), (80, 91), (82, 84), (82, 92), (84, 86), (84, 93), (86, 88), (86, 94), (88, 90), (88, 95), (90, 96), (91, 92), (92, 93), (93, 94), (94, 95), (95, 96), (105, 106), (105, 110), (105, 123), (106, 108), (106, 128), (108, 110), (108, 122), (110, 112), (112, 114), (112, 123), (114, 116), (114, 124), (116, 118), (116, 125), (118, 120), (118, 126), (120, 122), (120, 127), (122, 128), (123, 124), (124, 125), (125, 126), (126, 127), (127, 128), (137, 138), (137, 142), (137, 155), (138, 140), (138, 160), (140, 142), (140, 154), (142, 144), (144, 146), (144, 155), (146, 148), (146, 156), (148, 150), (148, 157), (150, 152), (150, 158), (152, 154), (152, 159), (154, 160), (155, 156), (156, 157), (157, 158), (158, 159), (159, 160), (169, 170), (169, 174), (169, 187), (170, 172), (170, 192), (172, 174), (172, 186), (174, 176), (176, 178), (176, 187), (178, 180), (178, 188), (180, 182), (180, 189), (182, 184), (182, 190), (184, 186), (184, 191), (186, 192), (187, 188), (188, 189), (189, 190), (190, 191), (191, 192), (201, 202), (201, 206), (201, 219), (202, 204), (202, 224), (204, 206), (204, 218), (206, 208), (208, 210), (208, 219), (210, 212), (210, 220), (212, 214), (212, 221), (214, 216), (214, 222), (216, 218), (216, 223), (218, 224), (219, 220), (220, 221), (221, 222), (222, 223), (223, 224)])
me_cube.attributes.new('sharp_edge', 'BOOLEAN', 'EDGE').data.foreach_set('value', [ (min(e.vertices), max(e.vertices)) in _k for e in me_cube.edges])
me_cube.use_remesh_preserve_volume = False
me_cube.use_remesh_preserve_attributes = False
me_cube.use_mirror_vertex_groups = False
me_cube.update()

# ---- objects
ob_camera = bpy.data.objects.new('Camera', cam_camera)
ob_plane = bpy.data.objects.new('Plane', me_plane)
ob_cube = bpy.data.objects.new('Cube', me_cube)

# ---- transforms, parenting, visibility, modifiers, constraints
ob_camera.location = (0.005728, -3.106, 1.123)
ob_camera.rotation_euler = (1.571, -0.0, 0.0)
ob_camera.scale = (0.4306, 0.4306, 0.4306)
ob_camera.lineart.crease_threshold = 0.0
ob_plane.location = (0.0, 0.0, 1.123)
ob_plane.scale = (1.0, 0.052, 1.0)
ob_plane.lineart.crease_threshold = 0.0
_m = ob_plane.modifiers.new('Mirror', 'MIRROR')
_m.use_axis = (True, True, False)
_m = ob_plane.modifiers.new('Array', 'ARRAY')
_m.count = 6
_m.constant_offset_displace = (0.0, 0.0, 0.0)
_m.relative_offset_displace = (0.0, 1.0, 0.0)
_m = ob_plane.modifiers.new('EdgeSplit', 'EDGE_SPLIT')
ob_cube.location = (1.446, -0.8176, 1.123)
ob_cube.scale = (0.7211, 0.7211, 0.7145)
ob_cube.lineart.crease_threshold = 0.0
_m = ob_cube.modifiers.new('EdgeSplit', 'EDGE_SPLIT')
_m.use_edge_angle = False

# ---- collection membership
col_collection_1.objects.link(ob_camera)
col_collection_1.objects.link(ob_plane)
col_collection_2.objects.link(ob_cube)

# ---- scene / render settings (as saved in the file)
scene.camera = ob_camera
scene.frame_start = 1; scene.frame_end = 250; scene.frame_set(1)
scene.render.engine = 'CYCLES'
scene.render.resolution_percentage = 50
scene.render.dither_intensity = 0.0
scene.cycles.use_denoising = False
scene.cycles.samples = 128
scene.cycles.sampling_pattern = 'TABULATED_SOBOL'
scene.cycles.light_sampling_threshold = 0.0
scene.cycles.use_adaptive_sampling = False
scene.cycles.use_light_tree = False
scene.cycles.blur_glossy = 0.0
scene.cycles.sample_clamp_indirect = 0.0
scene.view_settings.view_transform = 'Standard'
bpy.context.view_layer.update()

# ---- added for rendering (the .blend has no usable light): sun
light_auto_sun = bpy.data.lights.new('AutoSun', 'SUN')
light_auto_sun.energy = 3.0
light_auto_sun.angle = 0.0523599
ob_auto_sun = bpy.data.objects.new('AutoSun', light_auto_sun)
scene.collection.objects.link(ob_auto_sun)
ob_auto_sun.rotation_euler = (0.872665, 0.174533, 0.523599)
bpy.context.view_layer.update()
